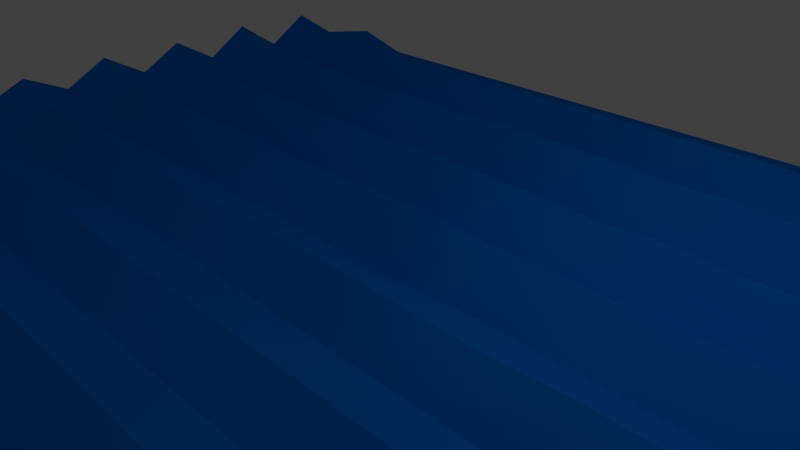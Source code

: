 # Source: CorrigatedMetal.blend  (saved by Blender 2.78.0; exported with 4.5.12 LTS)
import bpy
from mathutils import Matrix  # noqa: F401  (used for matrix-valued properties, if any)

bpy.ops.wm.read_factory_settings(use_empty=True)
scene = bpy.context.scene
scene.name = 'Scene'

# ---- collections
col_collection_1 = bpy.data.collections.new('Collection 1'); scene.collection.children.link(col_collection_1)

# ---- materials (node trees are filled in below, after node groups)
mat_material = bpy.data.materials.new('Material')
mat_material.alpha_threshold = 0.0
mat_material.use_transparent_shadow = False
mat_material.diffuse_color = (0.0, 0.1934, 0.8, 1.0)
mat_material.roughness = 0.5

# ---- material node trees

# ---- world
world_world = bpy.data.worlds.new('World'); scene.world = world_world
world_world.color = (0.05088, 0.05088, 0.05088)
world_world.use_sun_shadow = False
world_world.sun_shadow_jitter_overblur = 0.0
world_world.cycles.sampling_method = 'MANUAL'

# ---- cameras
cam_camera = bpy.data.cameras.new('Camera')
cam_camera.clip_end = 100.0
cam_camera.lens = 35.0
cam_camera.sensor_width = 32.0
cam_camera.sensor_height = 18.0
cam_camera.ortho_scale = 7.314
cam_camera.dof.focus_distance = 0.0
cam_camera.dof.aperture_fstop = 128.0

# ---- lights
light_lamp = bpy.data.lights.new('Lamp', 'POINT')
light_lamp.transmission_factor = 0.0
light_lamp.cutoff_distance = 30.0
light_lamp.energy = 100.0
light_lamp.shadow_buffer_clip_start = 1.001
light_lamp.shadow_soft_size = 0.1
light_lamp.shadow_maximum_resolution = 0.006
light_lamp.use_absolute_resolution = True

# ---- meshes
me_cube = bpy.data.meshes.new('Cube')
me_cube.from_pydata([(1.0, 1.0, -2.374), (1.0, -1.0, -2.374), (-1.0, -1.0, -2.374), (-1.0, 1.0, -2.374), (1.0, 1.0, -0.3742), (1.0, -1.0, -0.3742), (-1.0, -1.0, -0.3742), (-1.0, 1.0, -0.3742), (1.0, 0.8375, -3.747), (1.0, 0.7264, -7.793), (1.0, 0.6153, -3.747), (1.0, 0.5042, -7.91), (1.0, 0.3931, -3.747), (1.0, 0.282, -7.335), (1.0, 0.1709, -3.747), (1.0, 0.05975, -7.285), (1.0, -0.05136, -3.747), (1.0, -0.1625, -6.613), (1.0, -0.2736, -3.747), (1.0, -0.3847, -5.854), (1.0, -0.4958, -3.747), (1.0, -0.6069, -6.097), (1.0, -0.718, -3.747), (1.0, -0.8291, -5.834), (1.0, -0.9402, -3.747), (-1.0, -0.9402, -3.747), (-1.0, -0.8291, -5.834), (-1.0, -0.718, -3.747), (-1.0, -0.6069, -6.097), (-1.0, -0.4958, -3.747), (-1.0, -0.3847, -5.854), (-1.0, -0.2736, -3.747), (-1.0, -0.1625, -6.613), (-1.0, -0.05136, -3.747), (-1.0, 0.05975, -7.285), (-1.0, 0.1709, -3.747), (-1.0, 0.282, -7.335), (-1.0, 0.3931, -3.747), (-1.0, 0.5042, -7.91), (-1.0, 0.6153, -3.747), (-1.0, 0.7264, -7.793), (-1.0, 0.8375, -3.747), (1.0, 0.8375, -1.747), (1.0, 0.7264, -5.793), (1.0, 0.6153, -1.747), (1.0, 0.5042, -5.91), (1.0, 0.3931, -1.747), (1.0, 0.282, -5.335), (1.0, 0.1709, -1.747), (1.0, 0.05975, -5.285), (1.0, -0.05136, -1.747), (1.0, -0.1625, -4.613), (1.0, -0.2736, -1.747), (1.0, -0.3847, -3.854), (1.0, -0.4958, -1.747), (1.0, -0.6069, -4.097), (1.0, -0.718, -1.747), (1.0, -0.8291, -3.834), (1.0, -0.9402, -1.747), (-1.0, -0.9402, -1.747), (-1.0, -0.8291, -3.834), (-1.0, -0.718, -1.747), (-1.0, -0.6069, -4.097), (-1.0, -0.4958, -1.747), (-1.0, -0.3847, -3.854), (-1.0, -0.2736, -1.747), (-1.0, -0.1625, -4.613), (-1.0, -0.05136, -1.747), (-1.0, 0.05975, -5.285), (-1.0, 0.1709, -1.747), (-1.0, 0.282, -5.335), (-1.0, 0.3931, -1.747), (-1.0, 0.5042, -5.91), (-1.0, 0.6153, -1.747), (-1.0, 0.7264, -5.793), (-1.0, 0.8375, -1.747), (0.8857, 1.0, -0.02773), (0.7607, 1.0, -0.02773), (0.6357, 1.0, -0.02773), (0.5107, 1.0, -0.02773), (0.3857, 1.0, -0.02773), (0.2607, 1.0, -0.02773), (0.1357, 1.0, -0.02773), (0.01066, 1.0, -0.02773), (-0.1143, 1.0, -0.02773), (-0.2393, 1.0, -0.02773), (-0.3643, 1.0, -0.02773), (-0.4893, 1.0, -0.02773), (-0.6143, 1.0, -0.02773), (-0.7393, 1.0, -0.02773), (-0.8643, 1.0, -0.02773), (0.8857, -1.0, -0.02773), (0.7607, -1.0, -0.02773), (0.6357, -1.0, -0.02773), (0.5107, -1.0, -0.02773), (0.3857, -1.0, -0.02773), (0.2607, -1.0, -0.02773), (0.1357, -1.0, -0.02773), (0.01066, -1.0, -0.02773), (-0.1143, -1.0, -0.02773), (-0.2393, -1.0, -0.02773), (-0.3643, -1.0, -0.02773), (-0.4893, -1.0, -0.02773), (-0.6143, -1.0, -0.02773), (-0.7393, -1.0, -0.02773), (-0.8643, -1.0, -0.02773), (0.8857, 1.0, 1.972), (0.7607, 1.0, 1.972), (0.6357, 1.0, 1.972), (0.5107, 1.0, 1.972), (0.3857, 1.0, 1.972), (0.2607, 1.0, 1.972), (0.1357, 1.0, 1.972), (0.01066, 1.0, 1.972), (-0.1143, 1.0, 1.972), (-0.2393, 1.0, 1.972), (-0.3643, 1.0, 1.972), (-0.4893, 1.0, 1.972), (-0.6143, 1.0, 1.972), (-0.7393, 1.0, 1.972), (-0.8643, 1.0, 1.972), (0.8857, -1.0, 1.972), (0.7607, -1.0, 1.972), (0.6357, -1.0, 1.972), (0.5107, -1.0, 1.972), (0.3857, -1.0, 1.972), (0.2607, -1.0, 1.972), (0.1357, -1.0, 1.972), (0.01066, -1.0, 1.972), (-0.1143, -1.0, 1.972), (-0.2393, -1.0, 1.972), (-0.3643, -1.0, 1.972), (-0.4893, -1.0, 1.972), (-0.6143, -1.0, 1.972), (-0.7393, -1.0, 1.972), (-0.8643, -1.0, 1.972), (-0.8643, 0.8375, 0.5994), (-0.7393, 0.8375, 0.5994), (-0.6143, 0.8375, 0.5994), (-0.4893, 0.8375, 0.5994), (-0.3643, 0.8375, 0.5994), (-0.2393, 0.8375, 0.5994), (-0.1143, 0.8375, 0.5994), (0.01066, 0.8375, 0.5994), (0.1357, 0.8375, 0.5994), (0.2607, 0.8375, 0.5994), (0.3857, 0.8375, 0.5994), (0.5107, 0.8375, 0.5994), (0.6357, 0.8375, 0.5994), (0.7607, 0.8375, 0.5994), (0.8857, 0.8375, 0.5994), (-0.8643, 0.7264, -3.446), (-0.7393, 0.7264, -3.446), (-0.6143, 0.7264, -3.446), (-0.4893, 0.7264, -3.446), (-0.3643, 0.7264, -3.446), (-0.2393, 0.7264, -3.446), (-0.1143, 0.7264, -3.446), (0.01066, 0.7264, -3.446), (0.1357, 0.7264, -3.446), (0.2607, 0.7264, -3.446), (0.3857, 0.7264, -3.446), (0.5107, 0.7264, -3.446), (0.6357, 0.7264, -3.446), (0.7607, 0.7264, -3.446), (0.8857, 0.7264, -3.446), (-0.8643, 0.6153, 0.5994), (-0.7393, 0.6153, 0.5994), (-0.6143, 0.6153, 0.5994), (-0.4893, 0.6153, 0.5994), (-0.3643, 0.6153, 0.5994), (-0.2393, 0.6153, 0.5994), (-0.1143, 0.6153, 0.5994), (0.01066, 0.6153, 0.5994), (0.1357, 0.6153, 0.5994), (0.2607, 0.6153, 0.5994), (0.3857, 0.6153, 0.5994), (0.5107, 0.6153, 0.5994), (0.6357, 0.6153, 0.5994), (0.7607, 0.6153, 0.5994), (0.8857, 0.6153, 0.5994), (-0.8643, 0.5042, -3.563), (-0.7393, 0.5042, -3.563), (-0.6143, 0.5042, -3.594), (-0.4893, 0.5042, -3.67), (-0.3643, 0.5042, -3.563), (-0.2393, 0.5042, -3.774), (-0.1143, 0.5042, -3.564), (0.01066, 0.5042, -3.563), (0.1357, 0.5042, -3.578), (0.2607, 0.5042, -3.707), (0.3857, 0.5042, -3.563), (0.5107, 0.5042, -3.719), (0.6357, 0.5042, -3.57), (0.7607, 0.5042, -3.563), (0.8857, 0.5042, -3.563), (-0.8643, 0.3931, 0.5994), (-0.7393, 0.3931, 0.5994), (-0.6143, 0.3931, 0.5994), (-0.4893, 0.3931, 0.5994), (-0.3643, 0.3931, 0.5994), (-0.2393, 0.3931, 0.5994), (-0.1143, 0.3931, 0.5994), (0.01066, 0.3931, 0.5994), (0.1357, 0.3931, 0.5994), (0.2607, 0.3931, 0.5994), (0.3857, 0.3931, 0.5994), (0.5107, 0.3931, 0.5994), (0.6357, 0.3931, 0.5994), (0.7607, 0.3931, 0.5994), (0.8857, 0.3931, 0.5994), (-0.8643, 0.282, -2.988), (-0.7393, 0.282, -2.988), (-0.6143, 0.282, -2.988), (-0.4893, 0.282, -3.156), (-0.3643, 0.282, -3.058), (-0.2393, 0.282, -2.988), (-0.1143, 0.282, -3.372), (0.01066, 0.282, -3.339), (0.1357, 0.282, -3.029), (0.2607, 0.282, -2.988), (0.3857, 0.282, -3.219), (0.5107, 0.282, -3.188), (0.6357, 0.282, -2.988), (0.7607, 0.282, -2.988), (0.8857, 0.282, -2.988), (-0.8643, 0.1709, 0.5994), (-0.7393, 0.1709, 0.5994), (-0.6143, 0.1709, 0.5994), (-0.4893, 0.1709, 0.5994), (-0.3643, 0.1709, 0.5994), (-0.2393, 0.1709, 0.5994), (-0.1143, 0.1709, 0.5994), (0.01066, 0.1709, 0.5994), (0.1357, 0.1709, 0.5994), (0.2607, 0.1709, 0.5994), (0.3857, 0.1709, 0.5994), (0.5107, 0.1709, 0.5994), (0.6357, 0.1709, 0.5994), (0.7607, 0.1709, 0.5994), (0.8857, 0.1709, 0.5994), (-0.8643, 0.05975, -2.939), (-0.7393, 0.05975, -3.189), (-0.6143, 0.05975, -2.98), (-0.4892, 0.05975, -3.086), (-0.3643, 0.05975, -2.972), (-0.2393, 0.05975, -3.36), (-0.1143, 0.05975, -3.49), (0.01066, 0.05975, -2.939), (0.1357, 0.05975, -3.545), (0.2595, 0.05976, -3.484), (0.3857, 0.05975, -2.974), (0.5105, 0.05975, -3.107), (0.6357, 0.05975, -3.016), (0.7607, 0.05975, -3.11), (0.8857, 0.05975, -2.939), (-0.8643, -0.05136, 0.5994), (-0.7393, -0.05136, 0.5994), (-0.6143, -0.05136, 0.5994), (-0.4893, -0.05136, 0.5994), (-0.3643, -0.05136, 0.5994), (-0.2393, -0.05136, 0.5994), (-0.1143, -0.05136, 0.5994), (0.01066, -0.05136, 0.5994), (0.1357, -0.05136, 0.5994), (0.2607, -0.05136, 0.5994), (0.3857, -0.05136, 0.5994), (0.5107, -0.05136, 0.5994), (0.6357, -0.05136, 0.5994), (0.7607, -0.05136, 0.5994), (0.8857, -0.05136, 0.5994), (-0.8643, -0.1625, -2.267), (-0.7393, -0.1625, -2.267), (-0.6143, -0.1625, -2.268), (-0.4893, -0.1625, -2.432), (-0.3643, -0.1625, -2.267), (-0.2393, -0.1625, -2.27), (-0.1143, -0.1625, -2.267), (0.01066, -0.1625, -2.267), (0.1357, -0.1625, -2.267), (0.2607, -0.1625, -2.269), (0.3857, -0.1625, -2.267), (0.5107, -0.1625, -2.438), (0.6357, -0.1625, -2.267), (0.7607, -0.1625, -2.267), (0.8857, -0.1625, -2.267), (-0.8643, -0.2736, 0.5994), (-0.7393, -0.2736, 0.5994), (-0.6143, -0.2736, 0.5994), (-0.4893, -0.2736, 0.5994), (-0.3643, -0.2736, 0.5994), (-0.2393, -0.2736, 0.5994), (-0.1143, -0.2736, 0.5994), (0.01066, -0.2736, 0.5994), (0.1357, -0.2736, 0.5994), (0.2607, -0.2736, 0.5994), (0.3857, -0.2736, 0.5994), (0.5107, -0.2736, 0.5994), (0.6357, -0.2736, 0.5994), (0.7607, -0.2736, 0.5994), (0.8857, -0.2736, 0.5994), (-0.8643, -0.3847, -1.507), (-0.7393, -0.3847, -1.507), (-0.6143, -0.3847, -1.507), (-0.4893, -0.3847, -1.507), (-0.3643, -0.3847, -1.507), (-0.2393, -0.3847, -1.507), (-0.1143, -0.3847, -1.507), (0.01066, -0.3847, -1.507), (0.1357, -0.3847, -1.507), (0.2607, -0.3847, -1.507), (0.3857, -0.3847, -1.507), (0.5107, -0.3847, -1.507), (0.6357, -0.3847, -1.507), (0.7607, -0.3847, -1.507), (0.8857, -0.3847, -1.507), (-0.8643, -0.4958, 0.5994), (-0.7393, -0.4958, 0.5994), (-0.6143, -0.4958, 0.5994), (-0.4893, -0.4958, 0.5994), (-0.3643, -0.4958, 0.5994), (-0.2393, -0.4958, 0.5994), (-0.1143, -0.4958, 0.5994), (0.01066, -0.4958, 0.5994), (0.1357, -0.4958, 0.5994), (0.2607, -0.4958, 0.5994), (0.3857, -0.4958, 0.5994), (0.5107, -0.4958, 0.5994), (0.6357, -0.4958, 0.5994), (0.7607, -0.4958, 0.5994), (0.8857, -0.4958, 0.5994), (-0.8643, -0.6069, -1.75), (-0.7393, -0.6069, -1.75), (-0.6143, -0.6069, -1.75), (-0.4893, -0.6069, -1.75), (-0.3643, -0.6069, -1.75), (-0.2393, -0.6069, -1.75), (-0.1143, -0.6069, -1.75), (0.01066, -0.6069, -1.75), (0.1357, -0.6069, -1.75), (0.2607, -0.6069, -1.75), (0.3857, -0.6069, -1.75), (0.5107, -0.6069, -1.75), (0.6357, -0.6069, -1.75), (0.7607, -0.6069, -1.75), (0.8857, -0.6069, -1.75), (-0.8643, -0.718, 0.5994), (-0.7393, -0.718, 0.5994), (-0.6143, -0.718, 0.5994), (-0.4893, -0.718, 0.5994), (-0.3643, -0.718, 0.5994), (-0.2393, -0.718, 0.5994), (-0.1143, -0.718, 0.5994), (0.01066, -0.718, 0.5994), (0.1357, -0.718, 0.5994), (0.2607, -0.718, 0.5994), (0.3857, -0.718, 0.5994), (0.5107, -0.718, 0.5994), (0.6357, -0.718, 0.5994), (0.7607, -0.718, 0.5994), (0.8857, -0.718, 0.5994), (-0.8643, -0.8291, -1.487), (-0.7393, -0.8291, -1.487), (-0.6143, -0.8291, -1.487), (-0.4893, -0.8291, -1.487), (-0.3643, -0.8291, -1.487), (-0.2393, -0.8291, -1.487), (-0.1143, -0.8291, -1.487), (0.01066, -0.8291, -1.487), (0.1357, -0.8291, -1.487), (0.2607, -0.8291, -1.487), (0.3857, -0.8291, -1.487), (0.5107, -0.8291, -1.487), (0.6357, -0.8291, -1.487), (0.7607, -0.8291, -1.487), (0.8857, -0.8291, -1.487), (-0.8643, -0.9402, 0.5994), (-0.7393, -0.9402, 0.5994), (-0.6143, -0.9402, 0.5994), (-0.4893, -0.9402, 0.5994), (-0.3643, -0.9402, 0.5994), (-0.2393, -0.9402, 0.5994), (-0.1143, -0.9402, 0.5994), (0.01066, -0.9402, 0.5994), (0.1357, -0.9402, 0.5994), (0.2607, -0.9402, 0.5994), (0.3857, -0.9402, 0.5994), (0.5107, -0.9402, 0.5994), (0.6357, -0.9402, 0.5994), (0.7607, -0.9402, 0.5994), (0.8857, -0.9402, 0.5994), (0.8857, 0.8375, -1.401), (0.7607, 0.8375, -1.401), (0.6357, 0.8375, -1.401), (0.5107, 0.8375, -1.401), (0.3857, 0.8375, -1.401), (0.2607, 0.8375, -1.401), (0.1357, 0.8375, -1.401), (0.01066, 0.8375, -1.401), (-0.1143, 0.8375, -1.401), (-0.2393, 0.8375, -1.401), (-0.3643, 0.8375, -1.401), (-0.4893, 0.8375, -1.401), (-0.6143, 0.8375, -1.401), (-0.7393, 0.8375, -1.401), (-0.8643, 0.8375, -1.401), (0.8857, 0.7264, -5.446), (0.7607, 0.7264, -5.446), (0.6357, 0.7264, -5.446), (0.5107, 0.7264, -5.446), (0.3857, 0.7264, -5.446), (0.2607, 0.7264, -5.446), (0.1357, 0.7264, -5.446), (0.01066, 0.7264, -5.446), (-0.1143, 0.7264, -5.446), (-0.2393, 0.7264, -5.446), (-0.3643, 0.7264, -5.446), (-0.4893, 0.7264, -5.446), (-0.6143, 0.7264, -5.446), (-0.7393, 0.7264, -5.446), (-0.8643, 0.7264, -5.446), (0.8857, 0.6153, -1.401), (0.7607, 0.6153, -1.401), (0.6357, 0.6153, -1.401), (0.5107, 0.6153, -1.401), (0.3857, 0.6153, -1.401), (0.2607, 0.6153, -1.401), (0.1357, 0.6153, -1.401), (0.01066, 0.6153, -1.401), (-0.1143, 0.6153, -1.401), (-0.2393, 0.6153, -1.401), (-0.3643, 0.6153, -1.401), (-0.4893, 0.6153, -1.401), (-0.6143, 0.6153, -1.401), (-0.7393, 0.6153, -1.401), (-0.8643, 0.6153, -1.401), (0.8857, 0.5042, -5.563), (0.7607, 0.5042, -5.563), (0.6357, 0.5042, -5.562), (0.5107, 0.5042, -5.072), (0.3857, 0.5042, -5.519), (0.2607, 0.5042, -5.173), (0.1357, 0.5042, -5.561), (0.01066, 0.5042, -5.563), (-0.1143, 0.5042, -5.563), (-0.2393, 0.5042, -5.174), (-0.3643, 0.5042, -5.551), (-0.4893, 0.5042, -5.068), (-0.6143, 0.5042, -5.54), (-0.7393, 0.5042, -5.563), (-0.8643, 0.5042, -5.563), (0.8857, 0.3931, -1.401), (0.7607, 0.3931, -1.401), (0.6357, 0.3931, -1.401), (0.5107, 0.3931, -1.401), (0.3857, 0.3931, -1.401), (0.2607, 0.3931, -1.048), (0.1357, 0.3931, -1.34), (0.01066, 0.3931, -1.401), (-0.1143, 0.3931, -1.385), (-0.2423, 0.3931, -0.8592), (-0.3644, 0.3931, -1.398), (-0.4893, 0.3931, -1.401), (-0.6143, 0.3931, -1.401), (-0.7393, 0.3931, -1.401), (-0.8643, 0.3931, -1.401), (0.8857, 0.282, -4.988), (0.7607, 0.282, -4.988), (0.6356, 0.282, -4.927), (0.5106, 0.282, -4.533), (0.3857, 0.282, -4.988), (0.2607, 0.282, -4.49), (0.1357, 0.282, -4.883), (0.01066, 0.282, -4.988), (-0.1143, 0.282, -4.954), (-0.2393, 0.282, -4.481), (-0.3643, 0.282, -4.978), (-0.4892, 0.282, -4.595), (-0.6143, 0.282, -4.819), (-0.7393, 0.282, -4.988), (-0.8643, 0.282, -4.988), (0.8857, 0.1709, -1.401), (0.7607, 0.1709, -1.401), (0.6357, 0.1709, -1.347), (0.511, 0.1708, -1.109), (0.3836, 0.1708, -0.8777), (0.2607, 0.1709, -0.968), (0.1357, 0.1709, -1.062), (0.01066, 0.1709, -1.401), (-0.1143, 0.1709, -1.155), (-0.2393, 0.1709, -1.025), (-0.3622, 0.1709, -0.9694), (-0.4888, 0.1709, -1.202), (-0.6144, 0.1709, -1.313), (-0.7393, 0.1709, -1.401), (-0.8643, 0.1709, -1.401), (0.8857, 0.05975, -4.939), (0.7607, 0.05975, -4.939), (0.6357, 0.05975, -4.939), (0.5107, 0.05975, -4.59), (0.3857, 0.05975, -4.887), (0.2607, 0.05975, -4.454), (0.1357, 0.05975, -4.915), (0.01066, 0.05975, -4.939), (-0.1143, 0.05975, -4.917), (-0.2393, 0.05975, -4.495), (-0.3643, 0.05975, -4.784), (-0.4893, 0.05975, -4.621), (-0.6143, 0.05975, -4.937), (-0.7393, 0.05975, -4.939), (-0.8643, 0.05975, -4.939), (0.8857, -0.05136, -1.401), (0.7607, -0.05136, -1.401), (0.6357, -0.05136, -1.401), (0.5107, -0.05136, -1.401), (0.3857, -0.05136, -1.401), (0.2607, -0.05136, -1.401), (0.01066, -0.0514, -0.8181), (-0.1143, -0.05137, -1.139), (-0.2393, -0.05136, -1.401), (-0.3643, -0.05136, -1.401), (-0.4893, -0.05136, -1.401), (-0.6143, -0.05136, -1.401), (-0.7393, -0.05136, -1.401), (-0.8643, -0.05136, -1.401), (0.8857, -0.1625, -4.267), (0.7607, -0.1625, -4.267), (0.6357, -0.1625, -4.267), (0.5107, -0.1625, -4.267), (0.3857, -0.1625, -3.921), (0.2607, -0.1625, -3.871), (0.1357, -0.1625, -4.199), (0.01074, -0.1625, -4.079), (-0.1143, -0.1625, -4.256), (-0.2393, -0.1625, -3.833), (-0.3643, -0.1625, -3.822), (-0.4893, -0.1625, -4.267), (-0.6143, -0.1625, -4.267), (-0.7393, -0.1625, -4.267), (-0.8643, -0.1625, -4.267), (0.8857, -0.2736, -1.401), (0.7607, -0.2736, -1.401), (0.6357, -0.2736, -1.401), (0.5107, -0.2736, -1.401), (0.3857, -0.2736, -1.401), (0.2607, -0.2736, -1.401), (0.1357, -0.2736, -1.401), (0.01066, -0.2736, -1.401), (-0.1143, -0.2736, -1.401), (-0.2393, -0.2736, -1.401), (-0.3643, -0.2736, -1.401), (-0.4893, -0.2736, -1.401), (-0.6143, -0.2736, -1.401), (-0.7393, -0.2736, -1.401), (-0.8643, -0.2736, -1.401), (0.8857, -0.3847, -3.507), (0.7607, -0.3847, -3.507), (0.6357, -0.3847, -3.507), (0.5107, -0.3847, -3.507), (0.3857, -0.3847, -3.507), (0.2607, -0.3847, -3.507), (0.1357, -0.3847, -3.507), (0.01066, -0.3847, -3.507), (-0.1143, -0.3847, -3.507), (-0.2393, -0.3847, -3.507), (-0.3643, -0.3847, -3.507), (-0.4893, -0.3847, -3.507), (-0.6143, -0.3847, -3.507), (-0.7393, -0.3847, -3.507), (-0.8643, -0.3847, -3.507), (0.8857, -0.4958, -1.401), (0.7607, -0.4958, -1.401), (0.6357, -0.4958, -1.401), (0.5107, -0.4958, -1.401), (0.3857, -0.4958, -1.401), (0.2607, -0.4958, -1.401), (0.1357, -0.4958, -1.401), (0.01066, -0.4958, -1.401), (-0.1143, -0.4958, -1.401), (-0.2393, -0.4958, -1.401), (-0.3643, -0.4958, -1.401), (-0.4893, -0.4958, -1.401), (-0.6143, -0.4958, -1.401), (-0.7393, -0.4958, -1.401), (-0.8643, -0.4958, -1.401), (0.8857, -0.6069, -3.75), (0.7607, -0.6069, -3.75), (0.6357, -0.6069, -3.75), (0.5107, -0.6069, -3.75), (0.3857, -0.6069, -3.75), (0.2607, -0.6069, -3.75), (0.1357, -0.6069, -3.75), (0.01066, -0.6069, -3.75), (-0.1143, -0.6069, -3.75), (-0.2393, -0.6069, -3.75), (-0.3643, -0.6069, -3.75), (-0.4893, -0.6069, -3.75), (-0.6143, -0.6069, -3.75), (-0.7393, -0.6069, -3.75), (-0.8643, -0.6069, -3.75), (0.8857, -0.718, -1.401), (0.7607, -0.718, -1.401), (0.6357, -0.718, -1.401), (0.5107, -0.718, -1.401), (0.3857, -0.718, -1.401), (0.2607, -0.718, -1.401), (0.1357, -0.718, -1.401), (0.01066, -0.718, -1.401), (-0.1143, -0.718, -1.401), (-0.2393, -0.718, -1.401), (-0.3643, -0.718, -1.401), (-0.4893, -0.718, -1.401), (-0.6143, -0.718, -1.401), (-0.7393, -0.718, -1.401), (-0.8643, -0.718, -1.401), (0.8857, -0.8291, -3.487), (0.7607, -0.8291, -3.487), (0.6357, -0.8291, -3.487), (0.5107, -0.8291, -3.487), (0.3857, -0.8291, -3.487), (0.2607, -0.8291, -3.487), (0.1357, -0.8291, -3.487), (0.01066, -0.8291, -3.487), (-0.1143, -0.8291, -3.487), (-0.2393, -0.8291, -3.487), (-0.3643, -0.8291, -3.487), (-0.4893, -0.8291, -3.487), (-0.6143, -0.8291, -3.487), (-0.7393, -0.8291, -3.487), (-0.8643, -0.8291, -3.487), (0.8857, -0.9402, -1.401), (0.7607, -0.9402, -1.401), (0.6357, -0.9402, -1.401), (0.5107, -0.9402, -1.401), (0.3857, -0.9402, -1.401), (0.2607, -0.9402, -1.401), (0.1357, -0.9402, -1.401), (0.01066, -0.9402, -1.401), (-0.1143, -0.9402, -1.401), (-0.2393, -0.9402, -1.401), (-0.3643, -0.9402, -1.401), (-0.4893, -0.9402, -1.401), (-0.6143, -0.9402, -1.401), (-0.7393, -0.9402, -1.401), (-0.8643, -0.9402, -1.401), (1.0, -0.2736, -3.747), (-1.0, -0.2736, -3.747), (1.0, -0.2736, -1.747), (-1.0, -0.2736, -1.747), (-0.8643, -0.2736, 0.5994), (-0.7393, -0.2736, 0.5994), (-0.6143, -0.2736, 0.5994), (-0.4893, -0.2736, 0.5994), (-0.3643, -0.2736, 0.5994), (-0.2393, -0.2736, 0.5994), (-0.1143, -0.2736, 0.5994), (0.01066, -0.2736, 0.5994), (0.1357, -0.2736, 0.5994), (0.2607, -0.2736, 0.5994), (0.3857, -0.2736, 0.5994), (0.5107, -0.2736, 0.5994), (0.6357, -0.2736, 0.5994), (0.7607, -0.2736, 0.5994), (0.8857, -0.2736, 0.5994), (0.8857, -0.2736, -1.401), (0.7607, -0.2736, -1.401), (0.6357, -0.2736, -1.401), (0.5107, -0.2736, -1.401), (0.3857, -0.2736, -1.401), (0.2607, -0.2736, -1.401), (0.1357, -0.2736, -1.401), (0.01066, -0.2736, -1.401), (-0.1143, -0.2736, -1.401), (-0.2393, -0.2736, -1.401), (-0.3643, -0.2736, -1.401), (-0.4893, -0.2736, -1.401), (-0.6143, -0.2736, -1.401), (-0.7393, -0.2736, -1.401), (-0.8643, -0.2736, -1.401), (-1.0, -0.2736, -1.747), (-1.0, -0.2736, -3.747), (1.0, -0.2736, -1.747), (1.0, -0.2736, -3.747), (0.8857, -0.2736, 0.5994), (-0.8643, -0.2736, -1.401), (-0.8643, -0.2736, 0.5994), (-0.7393, -0.2736, 0.5994), (-0.6143, -0.2736, 0.5994), (-0.4893, -0.2736, 0.5994), (-0.3643, -0.2736, 0.5994), (-0.2393, -0.2736, 0.5994), (-0.1143, -0.2736, 0.5994), (0.01066, -0.2736, 0.5994), (0.1357, -0.2736, 0.5994), (0.2607, -0.2736, 0.5994), (0.3857, -0.2736, 0.5994), (0.5107, -0.2736, 0.5994), (0.6357, -0.2736, 0.5994), (0.7607, -0.2736, 0.5994), (0.8857, -0.2736, -1.401), (0.7607, -0.2736, -1.401), (0.6357, -0.2736, -1.401), (0.5107, -0.2736, -1.401), (0.3857, -0.2736, -1.401), (0.2607, -0.2736, -1.401), (0.1357, -0.2736, -1.401), (0.01066, -0.2736, -1.401), (-0.1143, -0.2736, -1.401), (-0.2393, -0.2736, -1.401), (-0.3643, -0.2736, -1.401), (-0.4893, -0.2736, -1.401), (-0.6143, -0.2736, -1.401), (-0.7393, -0.2736, -1.401), (-0.01227, 0.282, -3.336), (-0.01218, 0.282, -4.988), (0.1572, -0.05137, -1.16)], [], [(644, 105, 2, 25), (376, 59, 6, 135), (24, 58, 5, 1), (105, 135, 6, 2), (41, 75, 7, 3), (120, 90, 3, 7), (2, 6, 59, 25), (25, 59, 60, 26), (26, 60, 61, 27), (27, 61, 62, 28), (28, 62, 63, 29), (29, 63, 64, 30), (30, 64, 65, 31), (31, 65, 66, 32), (32, 66, 67, 33), (33, 67, 68, 34), (34, 68, 69, 35), (35, 69, 70, 36), (36, 70, 71, 37), (37, 71, 72, 38), (38, 72, 73, 39), (39, 73, 74, 40), (40, 74, 75, 41), (0, 4, 42, 8), (8, 42, 43, 9), (9, 43, 44, 10), (10, 44, 45, 11), (11, 45, 46, 12), (12, 46, 47, 13), (13, 47, 48, 14), (14, 48, 49, 15), (15, 49, 50, 16), (16, 50, 51, 17), (17, 51, 52, 18), (18, 52, 53, 19), (19, 53, 54, 20), (20, 54, 55, 21), (21, 55, 56, 22), (22, 56, 57, 23), (23, 57, 58, 24), (120, 7, 75, 136), (136, 75, 74, 151), (151, 74, 73, 166), (166, 73, 72, 181), (181, 72, 71, 196), (196, 71, 70, 211), (211, 70, 69, 226), (226, 69, 68, 241), (241, 68, 67, 256), (256, 67, 66, 271), (271, 66, 65, 286), (286, 65, 64, 301), (301, 64, 63, 316), (316, 63, 62, 331), (331, 62, 61, 346), (346, 61, 60, 361), (361, 60, 59, 376), (90, 405, 41, 3), (405, 420, 40, 41), (420, 435, 39, 40), (435, 450, 38, 39), (450, 465, 37, 38), (465, 480, 36, 37), (480, 495, 35, 36), (495, 510, 34, 35), (510, 524, 33, 34), (524, 539, 32, 33), (539, 554, 31, 32), (554, 569, 30, 31), (569, 584, 29, 30), (584, 599, 28, 29), (599, 614, 27, 28), (614, 629, 26, 27), (629, 644, 25, 26), (23, 24, 630, 615), (615, 630, 631, 616), (616, 631, 632, 617), (617, 632, 633, 618), (618, 633, 634, 619), (619, 634, 635, 620), (620, 635, 636, 621), (621, 636, 637, 622), (622, 637, 638, 623), (623, 638, 639, 624), (624, 639, 640, 625), (625, 640, 641, 626), (626, 641, 642, 627), (627, 642, 643, 628), (628, 643, 644, 629), (22, 23, 615, 600), (600, 615, 616, 601), (601, 616, 617, 602), (602, 617, 618, 603), (603, 618, 619, 604), (604, 619, 620, 605), (605, 620, 621, 606), (606, 621, 622, 607), (607, 622, 623, 608), (608, 623, 624, 609), (609, 624, 625, 610), (610, 625, 626, 611), (611, 626, 627, 612), (612, 627, 628, 613), (613, 628, 629, 614), (21, 22, 600, 585), (585, 600, 601, 586), (586, 601, 602, 587), (587, 602, 603, 588), (588, 603, 604, 589), (589, 604, 605, 590), (590, 605, 606, 591), (591, 606, 607, 592), (592, 607, 608, 593), (593, 608, 609, 594), (594, 609, 610, 595), (595, 610, 611, 596), (596, 611, 612, 597), (597, 612, 613, 598), (598, 613, 614, 599), (20, 21, 585, 570), (570, 585, 586, 571), (571, 586, 587, 572), (572, 587, 588, 573), (573, 588, 589, 574), (574, 589, 590, 575), (575, 590, 591, 576), (576, 591, 592, 577), (577, 592, 593, 578), (578, 593, 594, 579), (579, 594, 595, 580), (580, 595, 596, 581), (581, 596, 597, 582), (582, 597, 598, 583), (583, 598, 599, 584), (19, 20, 570, 555), (555, 570, 571, 556), (556, 571, 572, 557), (557, 572, 573, 558), (558, 573, 574, 559), (559, 574, 575, 560), (560, 575, 576, 561), (561, 576, 577, 562), (562, 577, 578, 563), (563, 578, 579, 564), (564, 579, 580, 565), (565, 580, 581, 566), (566, 581, 582, 567), (567, 582, 583, 568), (568, 583, 584, 569), (18, 19, 555, 540), (540, 555, 556, 541), (541, 556, 557, 542), (542, 557, 558, 543), (543, 558, 559, 544), (544, 559, 560, 545), (545, 560, 561, 546), (546, 561, 562, 547), (547, 562, 563, 548), (548, 563, 564, 549), (549, 564, 565, 550), (550, 565, 566, 551), (551, 566, 567, 552), (552, 567, 568, 553), (553, 568, 569, 554), (17, 18, 540, 525), (525, 540, 541, 526), (526, 541, 542, 527), (527, 542, 543, 528), (528, 543, 544, 529), (529, 544, 545, 530), (530, 545, 546, 531), (531, 546, 547, 532), (532, 547, 548, 533), (533, 548, 549, 534), (534, 549, 550, 535), (535, 550, 551, 536), (536, 551, 552, 537), (537, 552, 553, 538), (538, 553, 554, 539), (16, 17, 525, 511), (511, 525, 526, 512), (512, 526, 527, 513), (513, 527, 528, 514), (514, 528, 529, 515), (515, 529, 530, 516), (517, 532, 533, 518), (518, 533, 534, 519), (519, 534, 535, 520), (520, 535, 536, 521), (521, 536, 537, 522), (522, 537, 538, 523), (523, 538, 539, 524), (15, 16, 511, 496), (496, 511, 512, 497), (497, 512, 513, 498), (498, 513, 514, 499), (499, 514, 515, 500), (500, 515, 516, 501), (503, 517, 518, 504), (504, 518, 519, 505), (505, 519, 520, 506), (506, 520, 521, 507), (507, 521, 522, 508), (508, 522, 523, 509), (509, 523, 524, 510), (14, 15, 496, 481), (481, 496, 497, 482), (482, 497, 498, 483), (483, 498, 499, 484), (484, 499, 500, 485), (485, 500, 501, 486), (486, 501, 502, 487), (487, 502, 503, 488), (488, 503, 504, 489), (489, 504, 505, 490), (490, 505, 506, 491), (491, 506, 507, 492), (492, 507, 508, 493), (493, 508, 509, 494), (494, 509, 510, 495), (13, 14, 481, 466), (466, 481, 482, 467), (467, 482, 483, 468), (468, 483, 484, 469), (469, 484, 485, 470), (470, 485, 486, 471), (471, 486, 487, 472), (472, 487, 488, 473), (473, 488, 489, 474, 714), (474, 489, 490, 475), (475, 490, 491, 476), (476, 491, 492, 477), (477, 492, 493, 478), (478, 493, 494, 479), (479, 494, 495, 480), (12, 13, 466, 451), (451, 466, 467, 452), (452, 467, 468, 453), (453, 468, 469, 454), (454, 469, 470, 455), (455, 470, 471, 456), (456, 471, 472, 457), (457, 472, 473, 458), (458, 473, 714, 474, 459), (459, 474, 475, 460), (460, 475, 476, 461), (461, 476, 477, 462), (462, 477, 478, 463), (463, 478, 479, 464), (464, 479, 480, 465), (11, 12, 451, 436), (436, 451, 452, 437), (437, 452, 453, 438), (438, 453, 454, 439), (439, 454, 455, 440), (440, 455, 456, 441), (441, 456, 457, 442), (442, 457, 458, 443), (443, 458, 459, 444), (444, 459, 460, 445), (445, 460, 461, 446), (446, 461, 462, 447), (447, 462, 463, 448), (448, 463, 464, 449), (449, 464, 465, 450), (10, 11, 436, 421), (421, 436, 437, 422), (422, 437, 438, 423), (423, 438, 439, 424), (424, 439, 440, 425), (425, 440, 441, 426), (426, 441, 442, 427), (427, 442, 443, 428), (428, 443, 444, 429), (429, 444, 445, 430), (430, 445, 446, 431), (431, 446, 447, 432), (432, 447, 448, 433), (433, 448, 449, 434), (434, 449, 450, 435), (9, 10, 421, 406), (406, 421, 422, 407), (407, 422, 423, 408), (408, 423, 424, 409), (409, 424, 425, 410), (410, 425, 426, 411), (411, 426, 427, 412), (412, 427, 428, 413), (413, 428, 429, 414), (414, 429, 430, 415), (415, 430, 431, 416), (416, 431, 432, 417), (417, 432, 433, 418), (418, 433, 434, 419), (419, 434, 435, 420), (8, 9, 406, 391), (391, 406, 407, 392), (392, 407, 408, 393), (393, 408, 409, 394), (394, 409, 410, 395), (395, 410, 411, 396), (396, 411, 412, 397), (397, 412, 413, 398), (398, 413, 414, 399), (399, 414, 415, 400), (400, 415, 416, 401), (401, 416, 417, 402), (402, 417, 418, 403), (403, 418, 419, 404), (404, 419, 420, 405), (0, 8, 391, 76), (76, 391, 392, 77), (77, 392, 393, 78), (78, 393, 394, 79), (79, 394, 395, 80), (80, 395, 396, 81), (81, 396, 397, 82), (82, 397, 398, 83), (83, 398, 399, 84), (84, 399, 400, 85), (85, 400, 401, 86), (86, 401, 402, 87), (87, 402, 403, 88), (88, 403, 404, 89), (89, 404, 405, 90), (57, 375, 390, 58), (375, 374, 389, 390), (374, 373, 388, 389), (373, 372, 387, 388), (372, 371, 386, 387), (371, 370, 385, 386), (370, 369, 384, 385), (369, 368, 383, 384), (368, 367, 382, 383), (367, 366, 381, 382), (366, 365, 380, 381), (365, 364, 379, 380), (364, 363, 378, 379), (363, 362, 377, 378), (362, 361, 376, 377), (56, 360, 375, 57), (360, 359, 374, 375), (359, 358, 373, 374), (358, 357, 372, 373), (357, 356, 371, 372), (356, 355, 370, 371), (355, 354, 369, 370), (354, 353, 368, 369), (353, 352, 367, 368), (352, 351, 366, 367), (351, 350, 365, 366), (350, 349, 364, 365), (349, 348, 363, 364), (348, 347, 362, 363), (347, 346, 361, 362), (55, 345, 360, 56), (345, 344, 359, 360), (344, 343, 358, 359), (343, 342, 357, 358), (342, 341, 356, 357), (341, 340, 355, 356), (340, 339, 354, 355), (339, 338, 353, 354), (338, 337, 352, 353), (337, 336, 351, 352), (336, 335, 350, 351), (335, 334, 349, 350), (334, 333, 348, 349), (333, 332, 347, 348), (332, 331, 346, 347), (54, 330, 345, 55), (330, 329, 344, 345), (329, 328, 343, 344), (328, 327, 342, 343), (327, 326, 341, 342), (326, 325, 340, 341), (325, 324, 339, 340), (324, 323, 338, 339), (323, 322, 337, 338), (322, 321, 336, 337), (321, 320, 335, 336), (320, 319, 334, 335), (319, 318, 333, 334), (318, 317, 332, 333), (317, 316, 331, 332), (53, 315, 330, 54), (315, 314, 329, 330), (314, 313, 328, 329), (313, 312, 327, 328), (312, 311, 326, 327), (311, 310, 325, 326), (310, 309, 324, 325), (309, 308, 323, 324), (308, 307, 322, 323), (307, 306, 321, 322), (306, 305, 320, 321), (305, 304, 319, 320), (304, 303, 318, 319), (303, 302, 317, 318), (302, 301, 316, 317), (52, 300, 315, 53), (300, 299, 314, 315), (299, 298, 313, 314), (298, 297, 312, 313), (297, 296, 311, 312), (296, 295, 310, 311), (295, 294, 309, 310), (294, 293, 308, 309), (293, 292, 307, 308), (292, 291, 306, 307), (291, 290, 305, 306), (290, 289, 304, 305), (289, 288, 303, 304), (288, 287, 302, 303), (287, 286, 301, 302), (51, 285, 300, 52), (285, 284, 299, 300), (284, 283, 298, 299), (283, 282, 297, 298), (282, 281, 296, 297), (281, 280, 295, 296), (280, 279, 294, 295), (279, 278, 293, 294), (278, 277, 292, 293), (277, 276, 291, 292), (276, 275, 290, 291), (275, 274, 289, 290), (274, 273, 288, 289), (273, 272, 287, 288), (272, 271, 286, 287), (50, 270, 285, 51), (270, 269, 284, 285), (269, 268, 283, 284), (268, 267, 282, 283), (267, 266, 281, 282), (266, 265, 280, 281), (265, 264, 279, 280), (264, 263, 278, 279), (263, 262, 277, 278), (262, 261, 276, 277), (261, 260, 275, 276), (260, 259, 274, 275), (259, 258, 273, 274), (258, 257, 272, 273), (257, 256, 271, 272), (49, 255, 270, 50), (255, 254, 269, 270), (254, 253, 268, 269), (253, 252, 267, 268), (252, 251, 266, 267), (251, 250, 265, 266), (250, 249, 264, 265), (249, 248, 263, 264), (248, 247, 262, 263), (247, 246, 261, 262), (246, 245, 260, 261), (245, 244, 259, 260), (244, 243, 258, 259), (243, 242, 257, 258), (242, 241, 256, 257), (48, 240, 255, 49), (240, 239, 254, 255), (239, 238, 253, 254), (238, 237, 252, 253), (237, 236, 251, 252), (236, 235, 250, 251), (235, 234, 249, 250), (234, 233, 248, 249), (233, 232, 247, 248), (232, 231, 246, 247), (231, 230, 245, 246), (230, 229, 244, 245), (229, 228, 243, 244), (228, 227, 242, 243), (227, 226, 241, 242), (47, 225, 240, 48), (225, 224, 239, 240), (224, 223, 238, 239), (223, 222, 237, 238), (222, 221, 236, 237), (221, 220, 235, 236), (220, 219, 234, 235), (219, 218, 233, 234), (218, 713, 217, 232, 233), (217, 216, 231, 232), (216, 215, 230, 231), (215, 214, 229, 230), (214, 213, 228, 229), (213, 212, 227, 228), (212, 211, 226, 227), (46, 210, 225, 47), (210, 209, 224, 225), (209, 208, 223, 224), (208, 207, 222, 223), (207, 206, 221, 222), (206, 205, 220, 221), (205, 204, 219, 220), (204, 203, 218, 219), (203, 202, 217, 713, 218), (202, 201, 216, 217), (201, 200, 215, 216), (200, 199, 214, 215), (199, 198, 213, 214), (198, 197, 212, 213), (197, 196, 211, 212), (45, 195, 210, 46), (195, 194, 209, 210), (194, 193, 208, 209), (193, 192, 207, 208), (192, 191, 206, 207), (191, 190, 205, 206), (190, 189, 204, 205), (189, 188, 203, 204), (188, 187, 202, 203), (187, 186, 201, 202), (186, 185, 200, 201), (185, 184, 199, 200), (184, 183, 198, 199), (183, 182, 197, 198), (182, 181, 196, 197), (44, 180, 195, 45), (180, 179, 194, 195), (179, 178, 193, 194), (178, 177, 192, 193), (177, 176, 191, 192), (176, 175, 190, 191), (175, 174, 189, 190), (174, 173, 188, 189), (173, 172, 187, 188), (172, 171, 186, 187), (171, 170, 185, 186), (170, 169, 184, 185), (169, 168, 183, 184), (168, 167, 182, 183), (167, 166, 181, 182), (43, 165, 180, 44), (165, 164, 179, 180), (164, 163, 178, 179), (163, 162, 177, 178), (162, 161, 176, 177), (161, 160, 175, 176), (160, 159, 174, 175), (159, 158, 173, 174), (158, 157, 172, 173), (157, 156, 171, 172), (156, 155, 170, 171), (155, 154, 169, 170), (154, 153, 168, 169), (153, 152, 167, 168), (152, 151, 166, 167), (42, 150, 165, 43), (150, 149, 164, 165), (149, 148, 163, 164), (148, 147, 162, 163), (147, 146, 161, 162), (146, 145, 160, 161), (145, 144, 159, 160), (144, 143, 158, 159), (143, 142, 157, 158), (142, 141, 156, 157), (141, 140, 155, 156), (140, 139, 154, 155), (139, 138, 153, 154), (138, 137, 152, 153), (137, 136, 151, 152), (4, 106, 150, 42), (106, 107, 149, 150), (107, 108, 148, 149), (108, 109, 147, 148), (109, 110, 146, 147), (110, 111, 145, 146), (111, 112, 144, 145), (112, 113, 143, 144), (113, 114, 142, 143), (114, 115, 141, 142), (115, 116, 140, 141), (116, 117, 139, 140), (117, 118, 138, 139), (118, 119, 137, 138), (119, 120, 136, 137), (4, 0, 76, 106), (106, 76, 77, 107), (107, 77, 78, 108), (108, 78, 79, 109), (109, 79, 80, 110), (110, 80, 81, 111), (111, 81, 82, 112), (112, 82, 83, 113), (113, 83, 84, 114), (114, 84, 85, 115), (115, 85, 86, 116), (116, 86, 87, 117), (117, 87, 88, 118), (118, 88, 89, 119), (119, 89, 90, 120), (1, 5, 121, 91), (91, 121, 122, 92), (92, 122, 123, 93), (93, 123, 124, 94), (94, 124, 125, 95), (95, 125, 126, 96), (96, 126, 127, 97), (97, 127, 128, 98), (98, 128, 129, 99), (99, 129, 130, 100), (100, 130, 131, 101), (101, 131, 132, 102), (102, 132, 133, 103), (103, 133, 134, 104), (104, 134, 135, 105), (58, 390, 121, 5), (390, 389, 122, 121), (389, 388, 123, 122), (388, 387, 124, 123), (387, 386, 125, 124), (386, 385, 126, 125), (385, 384, 127, 126), (384, 383, 128, 127), (383, 382, 129, 128), (382, 381, 130, 129), (381, 380, 131, 130), (380, 379, 132, 131), (379, 378, 133, 132), (378, 377, 134, 133), (377, 376, 135, 134), (24, 1, 91, 630), (630, 91, 92, 631), (631, 92, 93, 632), (632, 93, 94, 633), (633, 94, 95, 634), (634, 95, 96, 635), (635, 96, 97, 636), (636, 97, 98, 637), (637, 98, 99, 638), (638, 99, 100, 639), (639, 100, 101, 640), (640, 101, 102, 641), (641, 102, 103, 642), (642, 103, 104, 643), (643, 104, 105, 644), (710, 709, 674, 675), (697, 696, 660, 661), (711, 710, 675, 676), (698, 697, 661, 662), (712, 711, 676, 677), (679, 685, 649, 648), (699, 682, 645, 664), (683, 698, 662, 663), (684, 712, 677, 678), (686, 685, 649, 650), (700, 699, 664, 665), (687, 686, 650, 651), (701, 700, 665, 666), (688, 687, 651, 652), (702, 701, 666, 667), (681, 682, 645, 647), (689, 688, 652, 653), (703, 702, 667, 668), (690, 689, 653, 654), (704, 703, 668, 669), (691, 690, 654, 655), (705, 704, 669, 670), (692, 691, 655, 656), (681, 683, 663, 647), (706, 705, 670, 671), (693, 692, 656, 657), (707, 706, 671, 672), (694, 693, 657, 658), (708, 707, 672, 673), (679, 680, 646, 648), (695, 694, 658, 659), (709, 708, 673, 674), (684, 680, 646, 678), (696, 695, 659, 660), (646, 678, 677, 676, 675, 674, 673, 672, 671, 670, 669, 668, 667, 666, 665, 664, 645, 647, 663, 662, 661, 660, 659, 658, 657, 656, 655, 654, 653, 652, 651, 650, 649, 648), (65, 286, 685, 679), (65, 31, 680, 679), (52, 18, 682, 681), (52, 300, 683, 681), (300, 299, 698, 683), (554, 553, 712, 684), (554, 31, 680, 684), (287, 286, 685, 686), (288, 287, 686, 687), (289, 288, 687, 688), (290, 289, 688, 689), (291, 290, 689, 690), (292, 291, 690, 691), (293, 292, 691, 692), (294, 293, 692, 693), (295, 294, 693, 694), (296, 295, 694, 695), (297, 296, 695, 696), (298, 297, 696, 697), (299, 298, 697, 698), (540, 18, 682, 699), (541, 540, 699, 700), (542, 541, 700, 701), (543, 542, 701, 702), (544, 543, 702, 703), (545, 544, 703, 704), (546, 545, 704, 705), (547, 546, 705, 706), (548, 547, 706, 707), (549, 548, 707, 708), (550, 549, 708, 709), (551, 550, 709, 710), (552, 551, 710, 711), (553, 552, 711, 712), (502, 715, 517, 503), (530, 531, 715, 516), (715, 502, 501, 516), (715, 531, 532, 517)])
me_cube.polygons.foreach_set('material_index', [1, 1, 1, 1, 1, 1, 1, 1, 1, 1, 1, 1, 1, 1, 1, 1, 1, 1, 1, 1, 1, 1, 1, 1, 1, 1, 1, 1, 1, 1, 1, 1, 1, 1, 1, 1, 1, 1, 1, 1, 1, 1, 1, 1, 1, 1, 1, 1, 1, 1, 1, 1, 1, 1, 1, 1, 1, 1, 1, 1, 1, 1, 1, 1, 1, 1, 1, 1, 1, 1, 1, 1, 1, 1, 1, 1, 1, 1, 1, 1, 1, 1, 1, 1, 1, 1, 1, 1, 1, 1, 1, 1, 1, 1, 1, 1, 1, 1, 1, 1, 1, 1, 1, 1, 1, 1, 1, 1, 1, 1, 1, 1, 1, 1, 1, 1, 1, 1, 1, 1, 1, 1, 1, 1, 1, 1, 1, 1, 1, 1, 1, 1, 1, 1, 1, 1, 1, 1, 1, 1, 1, 1, 1, 1, 1, 1, 1, 1, 1, 1, 1, 1, 1, 1, 1, 1, 1, 1, 1, 1, 1, 1, 1, 1, 1, 1, 1, 1, 1, 1, 1, 1, 1, 1, 1, 1, 1, 1, 1, 1, 1, 1, 1, 1, 1, 1, 1, 1, 1, 1, 1, 1, 1, 1, 1, 1, 1, 1, 1, 1, 1, 1, 1, 1, 1, 1, 1, 1, 1, 1, 1, 1, 1, 1, 1, 1, 1, 1, 1, 1, 1, 1, 1, 1, 1, 1, 1, 1, 1, 1, 1, 1, 1, 1, 1, 1, 1, 1, 1, 1, 1, 1, 1, 1, 1, 1, 1, 1, 1, 1, 1, 1, 1, 1, 1, 1, 1, 1, 1, 1, 1, 1, 1, 1, 1, 1, 1, 1, 1, 1, 1, 1, 1, 1, 1, 1, 1, 1, 1, 1, 1, 1, 1, 1, 1, 1, 1, 1, 1, 1, 1, 1, 1, 1, 1, 1, 1, 1, 1, 1, 1, 1, 1, 1, 1, 1, 1, 1, 1, 1, 1, 1, 1, 1, 1, 1, 1, 1, 1, 1, 1, 1, 1, 1, 1, 1, 1, 1, 1, 1, 1, 1, 1, 1, 1, 1, 1, 1, 1, 1, 1, 1, 1, 1, 1, 1, 1, 1, 1, 1, 1, 1, 1, 1, 1, 1, 1, 1, 1, 1, 1, 1, 1, 1, 1, 1, 1, 1, 1, 1, 1, 1, 1, 1, 1, 1, 1, 1, 1, 1, 1, 1, 1, 1, 1, 1, 1, 1, 1, 1, 1, 1, 1, 1, 1, 1, 1, 1, 1, 1, 1, 1, 1, 1, 1, 1, 1, 1, 1, 1, 1, 1, 1, 1, 1, 1, 1, 1, 1, 1, 1, 1, 1, 1, 1, 1, 1, 1, 1, 1, 1, 1, 1, 1, 1, 1, 1, 1, 1, 1, 1, 1, 1, 1, 1, 1, 1, 1, 1, 1, 1, 1, 1, 1, 1, 1, 1, 1, 1, 1, 1, 1, 1, 1, 1, 1, 1, 1, 1, 1, 1, 1, 1, 1, 1, 1, 1, 1, 1, 1, 1, 1, 1, 1, 1, 1, 1, 1, 1, 1, 1, 1, 1, 1, 1, 1, 1, 1, 1, 1, 1, 1, 1, 1, 1, 1, 1, 1, 1, 1, 1, 1, 1, 1, 1, 1, 1, 1, 1, 1, 1, 1, 1, 1, 1, 1, 1, 1, 1, 1, 1, 1, 1, 1, 1, 1, 1, 1, 1, 1, 1, 1, 1, 1, 1, 1, 1, 1, 1, 1, 1, 1, 1, 1, 1, 1, 1, 1, 1, 1, 1, 1, 1, 1, 1, 1, 1, 1, 1, 1, 1, 1, 1, 1, 1, 1, 1, 1, 1, 1, 1, 1, 1, 1, 1, 1, 1, 1, 1, 1, 1, 1, 1, 1, 1, 1, 1, 1, 1, 1, 1, 1, 1, 1, 1, 1, 1, 1, 1, 1, 1, 1, 1, 1, 1, 1, 1, 1, 1, 1, 1, 1, 1, 1, 1, 1, 1, 1, 1, 1, 1, 1, 1, 1, 1, 1, 1, 1, 1, 1, 1, 1, 1, 1, 1, 1, 1, 1, 1, 1, 1, 1, 1, 1, 1, 1, 1, 1, 1, 1, 1, 1, 1, 1, 1, 1, 1, 1, 1, 1, 1, 1, 1, 1, 1, 1, 1, 1, 1, 1, 1, 1, 1, 1, 1, 1, 1, 1, 1, 1, 1, 1, 1, 1, 1, 1, 1, 1, 1, 1, 1, 1, 1, 1, 1, 1, 1, 1, 1, 1, 1, 1, 1])
_uv = me_cube.uv_layers.new(name='UVMap')
_uv.uv.foreach_set('vector', [0.0, 0.0, 0.0, 0.0, 0.0, 0.0, 0.0, 0.0, 0.0, 0.0, 0.0, 0.0, 0.0, 0.0, 0.0, 0.0, 0.0, 0.0, 0.0, 0.0, 0.0, 0.0, 0.0, 0.0, 0.0, 0.0, 0.0, 0.0, 0.0, 0.0, 0.0, 0.0, 0.0, 0.0, 0.0, 0.0, 0.0, 0.0, 0.0, 0.0, 0.0, 0.0, 0.0, 0.0, 0.0, 0.0, 0.0, 0.0, 0.0, 0.0, 0.0, 0.0, 0.0, 0.0, 0.0, 0.0, 0.0, 0.0, 0.0, 0.0, 0.0, 0.0, 0.0, 0.0, 0.0, 0.0, 0.0, 0.0, 0.0, 0.0, 0.0, 0.0, 0.0, 0.0, 0.0, 0.0, 0.0, 0.0, 0.0, 0.0, 0.0, 0.0, 0.0, 0.0, 0.0, 0.0, 0.0, 0.0, 0.0, 0.0, 0.0, 0.0, 0.0, 0.0, 0.0, 0.0, 0.0, 0.0, 0.0, 0.0, 0.0, 0.0, 0.0, 0.0, 0.0, 0.0, 0.0, 0.0, 0.0, 0.0, 0.0, 0.0, 0.0, 0.0, 0.0, 0.0, 0.0, 0.0, 0.0, 0.0, 0.0, 0.0, 0.0, 0.0, 0.0, 0.0, 0.0, 0.0, 0.0, 0.0, 0.0, 0.0, 0.0, 0.0, 0.0, 0.0, 0.0, 0.0, 0.0, 0.0, 0.0, 0.0, 0.0, 0.0, 0.0, 0.0, 0.0, 0.0, 0.0, 0.0, 0.0, 0.0, 0.0, 0.0, 0.0, 0.0, 0.0, 0.0, 0.0, 0.0, 0.0, 0.0, 0.0, 0.0, 0.0, 0.0, 0.0, 0.0, 0.0, 0.0, 0.0, 0.0, 0.0, 0.0, 0.0, 0.0, 0.0, 0.0, 0.0, 0.0, 0.0, 0.0, 0.0, 0.0, 0.0, 0.0, 0.0, 0.0, 0.0, 0.0, 0.0, 0.0, 0.0, 0.0, 0.0, 0.0, 0.0, 0.0, 0.0, 0.0, 0.0, 0.0, 0.0, 0.0, 0.0, 0.0, 0.0, 0.0, 0.0, 0.0, 0.0, 0.0, 0.0, 0.0, 0.0, 0.0, 0.0, 0.0, 0.0, 0.0, 0.0, 0.0, 0.0, 0.0, 0.0, 0.0, 0.0, 0.0, 0.0, 0.0, 0.0, 0.0, 0.0, 0.0, 0.0, 0.0, 0.0, 0.0, 0.0, 0.0, 0.0, 0.0, 0.0, 0.0, 0.0, 0.0, 0.0, 0.0, 0.0, 0.0, 0.0, 0.0, 0.0, 0.0, 0.0, 0.0, 0.0, 0.0, 0.0, 0.0, 0.0, 0.0, 0.0, 0.0, 0.0, 0.0, 0.0, 0.0, 0.0, 0.0, 0.0, 0.0, 0.0, 0.0, 0.0, 0.0, 0.0, 0.0, 0.0, 0.0, 0.0, 0.0, 0.0, 0.0, 0.0, 0.0, 0.0, 0.0, 0.0, 0.0, 0.0, 0.0, 0.0, 0.0, 0.0, 0.0, 0.0, 0.0, 0.0, 0.0, 0.0, 0.0, 0.0, 0.0, 0.0, 0.0, 0.0, 0.0, 0.0, 0.0, 0.0, 0.0, 0.0, 0.0, 0.0, 0.0, 0.0, 0.0, 0.0, 0.0, 0.0, 0.0, 0.0, 0.0, 0.0, 0.0, 0.0, 0.0, 0.0, 0.0, 0.0, 0.0, 0.0, 0.0, 0.0, 0.0, 0.0, 0.0, 0.0, 0.0, 0.0, 0.0, 0.0, 0.0, 0.0, 0.0, 0.0, 0.0, 0.0, 0.0, 0.0, 0.0, 0.0, 0.0, 0.0, 0.0, 0.0, 0.0, 0.0, 0.0, 0.0, 0.0, 0.0, 0.0, 0.0, 0.0, 0.0, 0.0, 0.0, 0.0, 0.0, 0.0, 0.0, 0.0, 0.0, 0.0, 0.0, 0.0, 0.0, 0.0, 0.0, 0.0, 0.0, 0.0, 0.0, 0.0, 0.0, 0.0, 0.0, 0.0, 0.0, 0.0, 0.0, 0.0, 0.0, 0.0, 0.0, 0.0, 0.0, 0.0, 0.0, 0.0, 0.0, 0.0, 0.0, 0.0, 0.0, 0.0, 0.0, 0.0, 0.0, 0.0, 0.0, 0.0, 0.0, 0.0, 0.0, 0.0, 0.0, 0.0, 0.0, 0.0, 0.0, 0.0, 0.0, 0.0, 0.0, 0.0, 0.0, 0.0, 0.0, 0.0, 0.0, 0.0, 0.0, 0.0, 0.0, 0.0, 0.0, 0.0, 0.0, 0.0, 0.0, 0.0, 0.0, 0.0, 0.0, 0.0, 0.0, 0.0, 0.0, 0.0, 0.0, 0.0, 0.0, 0.0, 0.0, 0.0, 0.0, 0.0, 0.0, 0.0, 0.0, 0.0, 0.0, 0.0, 0.0, 0.0, 0.0, 0.0, 0.0, 0.0, 0.0, 0.0, 0.0, 0.0, 0.0, 0.0, 0.0, 0.0, 0.0, 0.0, 0.0, 0.0, 0.0, 0.0, 0.0, 0.0, 0.0, 0.0, 0.0, 0.0, 0.0, 0.0, 0.0, 0.0, 0.0, 0.0, 0.0, 0.0, 0.0, 0.0, 0.0, 0.0, 0.0, 0.0, 0.0, 0.0, 0.0, 0.0, 0.0, 0.0, 0.0, 0.0, 0.0, 0.0, 0.0, 0.0, 0.0, 0.0, 0.0, 0.0, 0.0, 0.0, 0.0, 0.0, 0.0, 0.0, 0.0, 0.0, 0.0, 0.0, 0.0, 0.0, 0.0, 0.0, 0.0, 0.0, 0.0, 0.0, 0.0, 0.0, 0.0, 0.0, 0.0, 0.0, 0.0, 0.0, 0.0, 0.0, 0.0, 0.0, 0.0, 0.0, 0.0, 0.0, 0.0, 0.0, 0.0, 0.0, 0.0, 0.0, 0.0, 0.0, 0.0, 0.0, 0.0, 0.0, 0.0, 0.0, 0.0, 0.0, 0.0, 0.0, 0.0, 0.0, 0.0, 0.0, 0.0, 0.0, 0.0, 0.0, 0.0, 0.0, 0.0, 0.0, 0.0, 0.0, 0.0, 0.0, 0.0, 0.0, 0.0, 0.0, 0.0, 0.0, 0.0, 0.0, 0.0, 0.0, 0.0, 0.0, 0.0, 0.0, 0.0, 0.0, 0.0, 0.0, 0.0, 0.0, 0.0, 0.0, 0.0, 0.0, 0.0, 0.0, 0.0, 0.0, 0.0, 0.0, 0.0, 0.0, 0.0, 0.0, 0.0, 0.0, 0.0, 0.0, 0.0, 0.0, 0.0, 0.0, 0.0, 0.0, 0.0, 0.0, 0.0, 0.0, 0.0, 0.0, 0.0, 0.0, 0.0, 0.0, 0.0, 0.0, 0.0, 0.0, 0.0, 0.0, 0.0, 0.0, 0.0, 0.0, 0.0, 0.0, 0.0, 0.0, 0.0, 0.0, 0.0, 0.0, 0.0, 0.0, 0.0, 0.0, 0.0, 0.0, 0.0, 0.0, 0.0, 0.0, 0.0, 0.0, 0.0, 0.0, 0.0, 0.0, 0.0, 0.0, 0.0, 0.0, 0.0, 0.0, 0.0, 0.0, 0.0, 0.0, 0.0, 0.0, 0.0, 0.0, 0.0, 0.0, 0.0, 0.0, 0.0, 0.0, 0.0, 0.0, 0.0, 0.0, 0.0, 0.0, 0.0, 0.0, 0.0, 0.0, 0.0, 0.0, 0.0, 0.0, 0.0, 0.0, 0.0, 0.0, 0.0, 0.0, 0.0, 0.0, 0.0, 0.0, 0.0, 0.0, 0.0, 0.0, 0.0, 0.0, 0.0, 0.0, 0.0, 0.0, 0.0, 0.0, 0.0, 0.0, 0.0, 0.0, 0.0, 0.0, 0.0, 0.0, 0.0, 0.0, 0.0, 0.0, 0.0, 0.0, 0.0, 0.0, 0.0, 0.0, 0.0, 0.0, 0.0, 0.0, 0.0, 0.0, 0.0, 0.0, 0.0, 0.0, 0.0, 0.0, 0.0, 0.0, 0.0, 0.0, 0.0, 0.0, 0.0, 0.0, 0.0, 0.0, 0.0, 0.0, 0.0, 0.0, 0.0, 0.0, 0.0, 0.0, 0.0, 0.0, 0.0, 0.0, 0.0, 0.0, 0.0, 0.0, 0.0, 0.0, 0.0, 0.0, 0.0, 0.0, 0.0, 0.0, 0.0, 0.0, 0.0, 0.0, 0.0, 0.0, 0.0, 0.0, 0.0, 0.0, 0.0, 0.0, 0.0, 0.0, 0.0, 0.0, 0.0, 0.0, 0.0, 0.0, 0.0, 0.0, 0.0, 0.0, 0.0, 0.0, 0.0, 0.0, 0.0, 0.0, 0.0, 0.0, 0.0, 0.0, 0.0, 0.0, 0.0, 0.0, 0.0, 0.0, 0.0, 0.0, 0.0, 0.0, 0.0, 0.0, 0.0, 0.0, 0.0, 0.0, 0.0, 0.0, 0.0, 0.0, 0.0, 0.0, 0.0, 0.0, 0.0, 0.0, 0.0, 0.0, 0.0, 0.0, 0.0, 0.0, 0.0, 0.0, 0.0, 0.0, 0.0, 0.0, 0.0, 0.0, 0.0, 0.0, 0.0, 0.0, 0.0, 0.0, 0.0, 0.0, 0.0, 0.0, 0.0, 0.0, 0.0, 0.0, 0.0, 0.0, 0.0, 0.0, 0.0, 0.0, 0.0, 0.0, 0.0, 0.0, 0.0, 0.0, 0.0, 0.0, 0.0, 0.0, 0.0, 0.0, 0.0, 0.0, 0.0, 0.0, 0.0, 0.0, 0.0, 0.0, 0.0, 0.0, 0.0, 0.0, 0.0, 0.0, 0.0, 0.0, 0.0, 0.0, 0.0, 0.0, 0.0, 0.0, 0.0, 0.0, 0.0, 0.0, 0.0, 0.0, 0.0, 0.0, 0.0, 0.0, 0.0, 0.0, 0.0, 0.0, 0.0, 0.0, 0.0, 0.0, 0.0, 0.0, 0.0, 0.0, 0.0, 0.0, 0.0, 0.0, 0.0, 0.0, 0.0, 0.0, 0.0, 0.0, 0.0, 0.0, 0.0, 0.0, 0.0, 0.0, 0.0, 0.0, 0.0, 0.0, 0.0, 0.0, 0.0, 0.0, 0.0, 0.0, 0.0, 0.0, 0.0, 0.0, 0.0, 0.0, 0.0, 0.0, 0.0, 0.0, 0.0, 0.0, 0.0, 0.0, 0.0, 0.0, 0.0, 0.0, 0.0, 0.0, 0.0, 0.0, 0.0, 0.0, 0.0, 0.0, 0.0, 0.0, 0.0, 0.0, 0.0, 0.0, 0.0, 0.0, 0.0, 0.0, 0.0, 0.0, 0.0, 0.0, 0.0, 0.0, 0.0, 0.0, 0.0, 0.0, 0.0, 0.0, 0.0, 0.0, 0.0, 0.0, 0.0, 0.0, 0.0, 0.0, 0.0, 0.0, 0.0, 0.0, 0.0, 0.0, 0.0, 0.0, 0.0, 0.0, 0.0, 0.0, 0.0, 0.0, 0.0, 0.0, 0.0, 0.0, 0.0, 0.0, 0.0, 0.0, 0.0, 0.0, 0.0, 0.0, 0.0, 0.0, 0.0, 0.0, 0.0, 0.0, 0.0, 0.0, 0.0, 0.0, 0.0, 0.0, 0.0, 0.0, 0.0, 0.0, 0.0, 0.0, 0.0, 0.0, 0.0, 0.0, 0.0, 0.0, 0.0, 0.0, 0.0, 0.0, 0.0, 0.0, 0.0, 0.0, 0.0, 0.0, 0.0, 0.0, 0.0, 0.0, 0.0, 0.0, 0.0, 0.0, 0.0, 0.0, 0.0, 0.0, 0.0, 0.0, 0.0, 0.0, 0.0, 0.0, 0.0, 0.0, 0.0, 0.0, 0.0, 0.0, 0.0, 0.0, 0.0, 0.0, 0.0, 0.0, 0.0, 0.0, 0.0, 0.0, 0.0, 0.0, 0.0, 0.0, 0.0, 0.0, 0.0, 0.0, 0.0, 0.0, 0.0, 0.0, 0.0, 0.0, 0.0, 0.0, 0.0, 0.0, 0.0, 0.0, 0.0, 0.0, 0.0, 0.0, 0.0, 0.0, 0.0, 0.0, 0.0, 0.0, 0.0, 0.0, 0.0, 0.0, 0.0, 0.0, 0.0, 0.0, 0.0, 0.0, 0.0, 0.0, 0.0, 0.0, 0.0, 0.0, 0.0, 0.0, 0.0, 0.0, 0.0, 0.0, 0.0, 0.0, 0.0, 0.0, 0.0, 0.0, 0.0, 0.0, 0.0, 0.0, 0.0, 0.0, 0.0, 0.0, 0.0, 0.0, 0.0, 0.0, 0.0, 0.0, 0.0, 0.0, 0.0, 0.0, 0.0, 0.0, 0.0, 0.0, 0.0, 0.0, 0.0, 0.0, 0.0, 0.0, 0.0, 0.0, 0.0, 0.0, 0.0, 0.0, 0.0, 0.0, 0.0, 0.0, 0.0, 0.0, 0.0, 0.0, 0.0, 0.0, 0.0, 0.0, 0.0, 0.0, 0.0, 0.0, 0.0, 0.0, 0.0, 0.0, 0.0, 0.0, 0.0, 0.0, 0.0, 0.0, 0.0, 0.0, 0.0, 0.0, 0.0, 0.0, 0.0, 0.0, 0.0, 0.0, 0.0, 0.0, 0.0, 0.0, 0.0, 0.0, 0.0, 0.0, 0.0, 0.0, 0.0, 0.0, 0.0, 0.0, 0.0, 0.0, 0.0, 0.0, 0.0, 0.0, 0.0, 0.0, 0.0, 0.0, 0.0, 0.0, 0.0, 0.0, 0.0, 0.0, 0.0, 0.0, 0.0, 0.0, 0.0, 0.0, 0.0, 0.0, 0.0, 0.0, 0.0, 0.0, 0.0, 0.0, 0.0, 0.0, 0.0, 0.0, 0.0, 0.0, 0.0, 0.0, 0.0, 0.0, 0.0, 0.0, 0.0, 0.0, 0.0, 0.0, 0.0, 0.0, 0.0, 0.0, 0.0, 0.0, 0.0, 0.0, 0.0, 0.0, 0.0, 0.0, 0.0, 0.0, 0.0, 0.0, 0.0, 0.0, 0.0, 0.0, 0.0, 0.0, 0.0, 0.0, 0.0, 0.0, 0.0, 0.0, 0.0, 0.0, 0.0, 0.0, 0.0, 0.0, 0.0, 0.0, 0.0, 0.0, 0.0, 0.0, 0.0, 0.0, 0.0, 0.0, 0.0, 0.0, 0.0, 0.0, 0.0, 0.0, 0.0, 0.0, 0.0, 0.0, 0.0, 0.0, 0.0, 0.0, 0.0, 0.0, 0.0, 0.0, 0.0, 0.0, 0.0, 0.0, 0.0, 0.0, 0.0, 0.0, 0.0, 0.0, 0.0, 0.0, 0.0, 0.0, 0.0, 0.0, 0.0, 0.0, 0.0, 0.0, 0.0, 0.0, 0.0, 0.0, 0.0, 0.0, 0.0, 0.0, 0.0, 0.0, 0.0, 0.0, 0.0, 0.0, 0.0, 0.0, 0.0, 0.0, 0.0, 0.0, 0.0, 0.0, 0.0, 0.0, 0.0, 0.0, 0.0, 0.0, 0.0, 0.0, 0.0, 0.0, 0.0, 0.0, 0.0, 0.0, 0.0, 0.0, 0.0, 0.0, 0.0, 0.0, 0.0, 0.0, 0.0, 0.0, 0.0, 0.0, 0.0, 0.0, 0.0, 0.0, 0.0, 0.0, 0.0, 0.0, 0.0, 0.0, 0.0, 0.0, 0.0, 0.0, 0.0, 0.0, 0.0, 0.0, 0.0, 0.0, 0.0, 0.0, 0.0, 0.0, 0.0, 0.0, 0.0, 0.0, 0.0, 0.0, 0.0, 0.0, 0.0, 0.0, 0.0, 0.0, 0.0, 0.0, 0.0, 0.0, 0.0, 0.0, 0.0, 0.0, 0.0, 0.0, 0.0, 0.0, 0.0, 0.0, 0.0, 0.0, 0.0, 0.0, 0.0, 0.0, 0.0, 0.0, 0.0, 0.0, 0.0, 0.0, 0.0, 0.0, 0.0, 0.0, 0.0, 0.0, 0.0, 0.0, 0.0, 0.0, 0.0, 0.0, 0.0, 0.0, 0.0, 0.0, 0.0, 0.0, 0.0, 0.0, 0.0, 0.0, 0.0, 0.0, 0.0, 0.0, 0.0, 0.0, 0.0, 0.0, 0.0, 0.0, 0.0, 0.0, 0.0, 0.0, 0.0, 0.0, 0.0, 0.0, 0.0, 0.0, 0.0, 0.0, 0.0, 0.0, 0.0, 0.0, 0.0, 0.0, 0.0, 0.0, 0.0, 0.0, 0.0, 0.0, 0.0, 0.0, 0.0, 0.0, 0.0, 0.0, 0.0, 0.0, 0.0, 0.0, 0.0, 0.0, 0.0, 0.0, 0.0, 0.0, 0.0, 0.0, 0.0, 0.0, 0.0, 0.0, 0.0, 0.0, 0.0, 0.0, 0.0, 0.0, 0.0, 0.0, 0.0, 0.0, 0.0, 0.0, 0.0, 0.0, 0.0, 0.0, 0.0, 0.0, 0.0, 0.0, 0.0, 0.0, 0.0, 0.0, 0.0, 0.0, 0.0, 0.0, 0.0, 0.0, 0.0, 0.0, 0.0, 0.0, 0.0, 0.0, 0.0, 0.0, 0.0, 0.0, 0.0, 0.0, 0.0, 0.0, 0.0, 0.0, 0.0, 0.0, 0.0, 0.0, 0.0, 0.0, 0.0, 0.0, 0.0, 0.0, 0.0, 0.0, 0.0, 0.0, 0.0, 0.0, 0.0, 0.0, 0.0, 0.0, 0.0, 0.0, 0.0, 0.0, 0.0, 0.0, 0.0, 0.0, 0.0, 0.0, 0.0, 0.0, 0.0, 0.0, 0.0, 0.0, 0.0, 0.0, 0.0, 0.0, 0.0, 0.0, 0.0, 0.0, 0.0, 0.0, 0.0, 0.0, 0.0, 0.0, 0.0, 0.0, 0.0, 0.0, 0.0, 0.0, 0.0, 0.0, 0.0, 0.0, 0.0, 0.0, 0.0, 0.0, 0.0, 0.0, 0.0, 0.0, 0.0, 0.0, 0.0, 0.0, 0.0, 0.0, 0.0, 0.0, 0.0, 0.0, 0.0, 0.0, 0.0, 0.0, 0.0, 0.0, 0.0, 0.0, 0.0, 0.0, 0.0, 0.0, 0.0, 0.0, 0.0, 0.0, 0.0, 0.0, 0.0, 0.0, 0.0, 0.0, 0.0, 0.0, 0.0, 0.0, 0.0, 0.0, 0.0, 0.0, 0.0, 0.0, 0.0, 0.0, 0.0, 0.0, 0.0, 0.0, 0.0, 0.0, 0.0, 0.0, 0.0, 0.0, 0.0, 0.0, 0.0, 0.0, 0.0, 0.0, 0.0, 0.0, 0.0, 0.0, 0.0, 0.0, 0.0, 0.0, 0.0, 0.0, 0.0, 0.0, 0.0, 0.0, 0.0, 0.0, 0.0, 0.0, 0.0, 0.0, 0.0, 0.0, 0.0, 0.0, 0.0, 0.0, 0.0, 0.0, 0.0, 0.0, 0.0, 0.0, 0.0, 0.0, 0.0, 0.0, 0.0, 0.0, 0.0, 0.0, 0.0, 0.0, 0.0, 0.0, 0.0, 0.0, 0.0, 0.0, 0.0, 0.0, 0.0, 0.0, 0.0, 0.0, 0.0, 0.0, 0.0, 0.0, 0.0, 0.0, 0.0, 0.0, 0.0, 0.0, 0.0, 0.0, 0.0, 0.0, 0.0, 0.0, 0.0, 0.0, 0.0, 0.0, 0.0, 0.0, 0.0, 0.0, 0.0, 0.0, 0.0, 0.0, 0.0, 0.0, 0.0, 0.0, 0.0, 0.0, 0.0, 0.0, 0.0, 0.0, 0.0, 0.0, 0.0, 0.0, 0.0, 0.0, 0.0, 0.0, 0.0, 0.0, 0.0, 0.0, 0.0, 0.0, 0.0, 0.0, 0.0, 0.0, 0.0, 0.0, 0.0, 0.0, 0.0, 0.0, 0.0, 0.0, 0.0, 0.0, 0.0, 0.0, 0.0, 0.0, 0.0, 0.0, 0.0, 0.0, 0.0, 0.0, 0.0, 0.0, 0.0, 0.0, 0.0, 0.0, 0.0, 0.0, 0.0, 0.0, 0.0, 0.0, 0.0, 0.0, 0.0, 0.0, 0.0, 0.0, 0.0, 0.0, 0.0, 0.0, 0.0, 0.0, 0.0, 0.0, 0.0, 0.0, 0.0, 0.0, 0.0, 0.0, 0.0, 0.0, 0.0, 0.0, 0.0, 0.0, 0.0, 0.0, 0.0, 0.0, 0.0, 0.0, 0.0, 0.0, 0.0, 0.0, 0.0, 0.0, 0.0, 0.0, 0.0, 0.0, 0.0, 0.0, 0.0, 0.0, 0.0, 0.0, 0.0, 0.0, 0.0, 0.0, 0.0, 0.0, 0.0, 0.0, 0.0, 0.0, 0.0, 0.0, 0.0, 0.0, 0.0, 0.0, 0.0, 0.0, 0.0, 0.0, 0.0, 0.0, 0.0, 0.0, 0.0, 0.0, 0.0, 0.0, 0.0, 0.0, 0.0, 0.0, 0.0, 0.0, 0.0, 0.0, 0.0, 0.0, 0.0, 0.0, 0.0, 0.0, 0.0, 0.0, 0.0, 0.0, 0.0, 0.0, 0.0, 0.0, 0.0, 0.0, 0.0, 0.0, 0.0, 0.0, 0.0, 0.0, 0.0, 0.0, 0.0, 0.0, 0.0, 0.0, 0.0, 0.0, 0.0, 0.0, 0.0, 0.0, 0.0, 0.0, 0.0, 0.0, 0.0, 0.0, 0.0, 0.0, 0.0, 0.0, 0.0, 0.0, 0.0, 0.0, 0.0, 0.0, 0.0, 0.0, 0.0, 0.0, 0.0, 0.0, 0.0, 0.0, 0.0, 0.0, 0.0, 0.0, 0.0, 0.0, 0.0, 0.0, 0.0, 0.0, 0.0, 0.0, 0.0, 0.0, 0.0, 0.0, 0.0, 0.0, 0.0, 0.0, 0.0, 0.0, 0.0, 0.0, 0.0, 0.0, 0.0, 0.0, 0.0, 0.0, 0.0, 0.0, 0.0, 0.0, 0.0, 0.0, 0.0, 0.0, 0.0, 0.0, 0.0, 0.0, 0.0, 0.0, 0.0, 0.0, 0.0, 0.0, 0.0, 0.0, 0.0, 0.0, 0.0, 0.0, 0.0, 0.0, 0.0, 0.0, 0.0, 0.0, 0.0, 0.0, 0.0, 0.0, 0.0, 0.0, 0.0, 0.0, 0.0, 0.0, 0.0, 0.0, 0.0, 0.0, 0.0, 0.0, 0.0, 0.0, 0.0, 0.0, 0.0, 0.0, 0.0, 0.0, 0.0, 0.0, 0.0, 0.0, 0.0, 0.0, 0.0, 0.0, 0.0, 0.0, 0.0, 0.0, 0.0, 0.0, 0.0, 0.0, 0.0, 0.0, 0.0, 0.0, 0.0, 0.0, 0.0, 0.0, 0.0, 0.0, 0.0, 0.0, 0.0, 0.0, 0.0, 0.0, 0.0, 0.0, 0.0, 0.0, 0.0, 0.0, 0.0, 0.0, 0.0, 0.0, 0.0, 0.0, 0.0, 0.0, 0.0, 0.0, 0.0, 0.0, 0.0, 0.0, 0.0, 0.0, 0.0, 0.0, 0.0, 0.0, 0.0, 0.0, 0.0, 0.0, 0.0, 0.0, 0.0, 0.0, 0.0, 0.0, 0.0, 0.0, 0.0, 0.0, 0.0, 0.0, 0.0, 0.0, 0.0, 0.0, 0.0, 0.0, 0.0, 0.0, 0.0, 0.0, 0.0, 0.0, 0.0, 0.0, 0.0, 0.0, 0.0, 0.0, 0.0, 0.0, 0.0, 0.0, 0.0, 0.0, 0.0, 0.0, 0.0, 0.0, 0.0, 0.0, 0.0, 0.0, 0.0, 0.0, 0.0, 0.0, 0.0, 0.0, 0.0, 0.0, 0.0, 0.0, 0.0, 0.0, 0.0, 0.0, 0.0, 0.0, 0.0, 0.0, 0.0, 0.0, 0.0, 0.0, 0.0, 0.0, 0.0, 0.0, 0.0, 0.0, 0.0, 0.0, 0.0, 0.0, 0.0, 0.0, 0.0, 0.0, 0.0, 0.0, 0.0, 0.0, 0.0, 0.0, 0.0, 0.0, 0.0, 0.0, 0.0, 0.0, 0.0, 0.0, 0.0, 0.0, 0.0, 0.0, 0.0, 0.0, 0.0, 0.0, 0.0, 0.0, 0.0, 0.0, 0.0, 0.0, 0.0, 0.0, 0.0, 0.0, 0.0, 0.0, 0.0, 0.0, 0.0, 0.0, 0.0, 0.0, 0.0, 0.0, 0.0, 0.0, 0.0, 0.0, 0.0, 0.0, 0.0, 0.0, 0.0, 0.0, 0.0, 0.0, 0.0, 0.0, 0.0, 0.0, 0.0, 0.0, 0.0, 0.0, 0.0, 0.0, 0.0, 0.0, 0.0, 0.0, 0.0, 0.0, 0.0, 0.0, 0.0, 0.0, 0.0, 0.0, 0.0, 0.0, 0.0, 0.0, 0.0, 0.0, 0.0, 0.0, 0.0, 0.0, 0.0, 0.0, 0.0, 0.0, 0.0, 0.0, 0.0, 0.0, 0.0, 0.0, 0.0, 0.0, 0.0, 0.0, 0.0, 0.0, 0.0, 0.0, 0.0, 0.0, 0.0, 0.0, 0.0, 0.0, 0.0, 0.0, 0.0, 0.0, 0.0, 0.0, 0.0, 0.0, 0.0, 0.0, 0.0, 0.0, 0.0, 0.0, 0.0, 0.0, 0.0, 0.0, 0.0, 0.0, 0.0, 0.0, 0.0, 0.0, 0.0, 0.0, 0.0, 0.0, 0.0, 0.0, 0.0, 0.0, 0.0, 0.0, 0.0, 0.0, 0.0, 0.0, 0.0, 0.0, 0.0, 0.0, 0.0, 0.0, 0.0, 0.0, 0.0, 0.0, 0.0, 0.0, 0.0, 0.0, 0.0, 0.0, 0.0, 0.0, 0.0, 0.0, 0.0, 0.0, 0.0, 0.0, 0.0, 0.0, 0.0, 0.0, 0.0, 0.0, 0.0, 0.0, 0.0, 0.0, 0.0, 0.0, 0.0, 0.0, 0.0, 0.0, 0.0, 0.0, 0.0, 0.0, 0.0, 0.0, 0.0, 0.0, 0.0, 0.0, 0.0, 0.0, 0.0, 0.0, 0.0, 0.0, 0.0, 0.0, 0.0, 0.0, 0.0, 0.0, 0.0, 0.0, 0.0, 0.0, 0.0, 0.0, 0.0, 0.0, 0.0, 0.0, 0.0, 0.0, 0.0, 0.0, 0.0, 0.0, 0.0, 0.0, 0.0, 0.0, 0.0, 0.0, 0.0, 0.0, 0.0, 0.0, 0.0, 0.0, 0.0, 0.0, 0.0, 0.0, 0.0, 0.0, 0.0, 0.0, 0.0, 0.0, 0.0, 0.0, 0.0, 0.0, 0.0, 0.0, 0.0, 0.0, 0.0, 0.0, 0.0, 0.0, 0.0, 0.0, 0.0, 0.0, 0.0, 0.0, 0.0, 0.0, 0.0, 0.0, 0.0, 0.0, 0.0, 0.0, 0.0, 0.0, 0.0, 0.0, 0.0, 0.0, 0.0, 0.0, 0.0, 0.0, 0.0, 0.0, 0.0, 0.0, 0.0, 0.0, 0.0, 0.0, 0.0, 0.0, 0.0, 0.0, 0.0, 0.0, 0.0, 0.0, 0.0, 0.0, 0.0, 0.0, 0.0, 0.0, 0.0, 0.0, 0.0, 0.0, 0.0, 0.0, 0.0, 0.0, 0.0, 0.0, 0.0, 0.0, 0.0, 0.0, 0.0, 0.0, 0.0, 0.0, 0.0, 0.0, 0.0, 0.0, 0.0, 0.0, 0.0, 0.0, 0.0, 0.0, 0.0, 0.0, 0.0, 0.0, 0.0, 0.0, 0.0, 0.0, 0.0, 0.0, 0.0, 0.0, 0.0, 0.0, 0.0, 0.0, 0.0, 0.0, 0.0, 0.0, 0.0, 0.0, 0.0, 0.0, 0.0, 0.0, 0.0, 0.0, 0.0, 0.0, 0.0, 0.0, 0.0, 0.0, 0.0, 0.0, 0.0, 0.0, 0.0, 0.0, 0.0, 0.0, 0.0, 0.0, 0.0, 0.0, 0.0, 0.0, 0.0, 0.0, 0.0, 0.0, 0.0, 0.0, 0.0, 0.0, 0.0, 0.0, 0.0, 0.0, 0.0, 0.0, 0.0, 0.0, 0.0, 0.0, 0.0, 0.0, 0.0, 0.0, 0.0, 0.0, 0.0, 0.0, 0.0, 0.0, 0.0, 0.0, 0.0, 0.0, 0.0, 0.0, 0.0, 0.0, 0.0, 0.0, 0.0, 0.0, 0.0, 0.0, 0.0, 0.0, 0.0, 0.0, 0.0, 0.0, 0.0, 0.0, 0.0, 0.0, 0.0, 0.0, 0.0, 0.0, 0.0, 0.0, 0.0, 0.0, 0.0, 0.0, 0.0, 0.0, 0.0, 0.0, 0.0, 0.0, 0.0, 0.0, 0.0, 0.0, 0.0, 0.0, 0.0, 0.0, 0.0, 0.0, 0.0, 0.0, 0.0, 0.0, 0.0, 0.0, 0.0, 0.0, 0.0, 0.0, 0.0, 0.0, 0.0, 0.0, 0.0, 0.0, 0.0, 0.0, 0.0, 0.0, 0.0, 0.0, 0.0, 0.0, 0.0, 0.0, 0.0, 0.0, 0.0, 0.0, 0.0, 0.0, 0.0, 0.0, 0.0, 0.0, 0.0, 0.0, 0.0, 0.0, 0.0, 0.0, 0.0, 0.0, 0.0, 0.0, 0.0, 0.0, 0.0, 0.0, 0.0, 0.0, 0.0, 0.0, 0.0, 0.0, 0.0, 0.0, 0.0, 0.0, 0.0, 0.0, 0.0, 0.0, 0.0, 0.0, 0.0, 0.0, 0.0, 0.0, 0.0, 0.0, 0.0, 0.0, 0.0, 0.0, 0.0, 0.0, 0.0, 0.0, 0.0, 0.0, 0.0, 0.0, 0.0, 0.0, 0.0, 0.0, 0.0, 0.0, 0.0, 0.0, 0.0, 0.0, 0.0, 0.0, 0.0, 0.0, 0.0, 0.0, 0.0, 0.0, 0.0, 0.0, 0.0, 0.0, 0.0, 0.0, 0.0, 0.0, 0.0, 0.0, 0.0, 0.0, 0.0, 0.0, 0.0, 0.0, 0.0, 0.0, 0.0, 0.0, 0.0, 0.0, 0.0, 0.0, 0.0, 0.0, 0.0, 0.0, 0.0, 0.0, 0.0, 0.0, 0.0, 0.0, 0.0, 0.0, 0.0, 0.0, 0.0, 0.0, 0.0, 0.0, 0.0, 0.0, 0.0, 0.0, 0.0, 0.0, 0.0, 0.0, 0.0, 0.0, 0.0, 0.0, 0.0, 0.0, 0.0, 0.0, 0.0, 0.0, 0.0, 0.0, 0.0, 0.0, 0.0, 0.0, 0.0, 0.0, 0.0, 0.0, 0.0, 0.0, 0.0, 0.0, 0.0, 0.0, 0.0, 0.0, 0.0, 0.0, 0.0, 0.0, 0.0, 0.0, 0.0, 0.0, 0.0, 0.0, 0.0, 0.0, 0.0, 0.0, 0.0, 0.0, 0.0, 0.0, 0.0, 0.0, 0.0, 0.0, 0.0, 0.0, 0.0, 0.0, 0.0, 0.0, 0.0, 0.0, 0.0, 0.0, 0.0, 0.0, 0.0, 0.0, 0.0, 0.0, 0.0, 0.0, 0.0, 0.0, 0.0, 0.0, 0.0, 0.0, 0.0, 0.0, 0.0, 0.0, 0.0, 0.0, 0.0, 0.0, 0.0, 0.0, 0.0, 0.0, 0.0, 0.0, 0.0, 0.0, 0.0, 0.0, 0.0, 0.0, 0.0, 0.0, 0.0, 0.0, 0.0, 0.0, 0.0, 0.0, 0.0, 0.0, 0.0, 0.0, 0.0, 0.0, 0.0, 0.0, 0.0, 0.0, 0.0, 0.0, 0.0, 0.0, 0.0, 0.0, 0.0, 0.0, 0.0, 0.0, 0.0, 0.0, 0.0, 0.0, 0.0, 0.0, 0.0, 0.0, 0.0, 0.0, 0.0, 0.0, 0.0, 0.0, 0.0, 0.0, 0.0, 0.0, 0.0, 0.0, 0.0, 0.0, 0.0, 0.0, 0.0, 0.0, 0.0, 0.0, 0.0, 0.0, 0.0, 0.0, 0.0, 0.0, 0.0, 0.0, 0.0, 0.0, 0.0, 0.0, 0.0, 0.0, 0.0, 0.0, 0.0, 0.0, 0.0, 0.0, 0.0, 0.0, 0.0, 0.0, 0.0, 0.0, 0.0, 0.0, 0.0, 0.0, 0.0, 0.0, 0.0, 0.0, 0.0, 0.0, 0.0, 0.0, 0.0, 0.0, 0.0, 0.0, 0.0, 0.0, 0.0, 0.0, 0.0, 0.0, 0.0, 0.0, 0.0, 0.0, 0.0, 0.0, 0.0, 0.0, 0.0, 0.0, 0.0, 0.0, 0.0, 0.0, 0.0, 0.0, 0.0, 0.0, 0.0, 0.0, 0.0, 0.0, 0.0, 0.0, 0.0, 0.0, 0.0, 0.0, 0.0, 0.0, 0.0, 0.0, 0.0, 0.0, 0.0, 0.0, 0.0, 0.0, 0.0, 0.0, 0.0, 0.0, 0.0, 0.0, 0.0, 0.0, 0.0, 0.0, 0.0, 0.0, 0.0, 0.0, 0.0, 0.0, 0.0, 0.0, 0.0, 0.0, 0.0, 0.0, 0.0, 0.0, 0.0, 0.0, 0.0, 0.0, 0.0, 0.0, 0.0, 0.0, 0.0, 0.0, 0.0, 0.0, 0.0, 0.0, 0.0, 0.0, 0.0, 0.0, 0.0, 0.0, 0.0, 0.0, 0.0, 0.0, 0.0, 0.0, 0.0, 0.0, 0.0, 0.0, 0.0, 0.0, 0.0, 0.0, 0.0, 0.0, 0.0, 0.0, 0.0, 0.0, 0.0, 0.0, 0.0, 0.0, 0.0, 0.0, 0.0, 0.0, 0.0, 0.0, 0.0, 0.0, 0.0, 0.0, 0.0, 0.0, 0.0, 0.0, 0.0, 0.0, 0.0, 0.0, 0.0, 0.0, 0.0, 0.0, 0.0, 0.0, 0.0, 0.0, 0.0, 0.0, 0.0, 0.0, 0.0, 0.0, 0.0, 0.0, 0.0, 0.0, 0.0, 0.0, 0.0, 0.0, 0.0, 0.0, 0.0, 0.0, 0.0, 0.0, 0.0, 0.0, 0.0, 0.0, 0.0, 0.0, 0.0, 0.0, 0.0, 0.0, 0.0, 0.0, 0.0, 0.0, 0.0, 0.0, 0.0, 0.0, 0.0, 0.0, 0.0, 0.0, 0.0, 0.0, 0.0, 0.0, 0.0, 0.0, 0.0, 0.0, 0.0, 0.0, 0.0, 0.0, 0.0, 0.0, 0.0, 0.0, 0.0, 0.0, 0.0, 0.0, 0.0, 0.0, 0.0, 0.0, 0.0, 0.0, 0.0, 0.0, 0.0, 0.0, 0.0, 0.0, 0.0, 0.0, 0.0, 0.0, 0.0, 0.0, 0.0, 0.0, 0.0, 0.0, 0.0, 0.0, 0.0, 0.0, 0.0, 0.0, 0.0, 0.0, 0.0, 0.0, 0.0, 0.0, 0.0, 0.0, 0.0, 0.0, 0.0, 0.0, 0.0, 0.0, 0.0, 0.0, 0.0, 0.0, 0.0, 0.0, 0.0, 0.0, 0.0, 0.0, 0.0, 0.0, 0.0, 0.0, 0.0, 0.0, 0.0, 0.0, 0.0, 0.0, 0.0, 0.0, 0.0, 0.0, 0.0, 0.0, 0.0, 0.0, 0.0, 0.0, 0.0, 0.0, 0.0, 0.0, 0.0, 0.0, 0.0, 0.0, 0.0, 0.0, 0.0, 0.0, 0.0, 0.0, 0.0, 0.0, 0.0, 0.0, 0.0, 0.0, 0.0, 0.0, 0.0, 0.0, 0.0, 0.0, 0.0, 0.0, 0.0, 0.0, 0.0, 0.0, 0.0, 0.0, 0.0, 0.0, 0.0, 0.0, 0.0, 0.0, 0.0, 0.0, 0.0, 0.0, 0.0, 0.0, 0.0, 0.0, 0.0, 0.0, 0.0, 0.0, 0.0, 0.0, 0.0, 0.0, 0.0, 0.0, 0.0, 0.0, 0.0, 0.0, 0.0, 0.0, 0.0, 0.0, 0.0, 0.0, 0.0, 0.0, 0.0, 0.0, 0.0, 0.0, 0.0, 0.0, 0.0, 0.0, 0.0, 0.0, 0.0, 0.0, 0.0, 0.0, 0.0, 0.0, 0.0, 0.0, 0.0, 0.0, 0.0, 0.0, 0.0, 0.0, 0.0, 0.0, 0.0, 0.0, 0.0, 0.0, 0.0, 0.0, 0.0, 0.0, 0.0, 0.0, 0.0, 0.0, 0.0, 0.0, 0.0, 0.0, 0.0, 0.0, 0.0, 0.0, 0.0, 0.0, 0.0, 0.0, 0.0, 0.0, 0.0, 0.0, 0.0, 0.0, 0.0, 0.0, 0.0, 0.0, 0.0, 0.0, 0.0, 0.0, 0.0, 0.0, 0.0, 0.0, 0.0, 0.0, 0.0, 0.0, 0.0, 0.0, 0.0, 0.0, 0.0, 0.0, 0.0, 0.0, 0.0, 0.0, 0.0, 0.0, 0.0, 0.0, 0.0, 0.0, 0.0, 0.0, 0.0, 0.0, 0.0, 0.0, 0.0, 0.0, 0.0, 0.0, 0.0, 0.0, 0.0, 0.0, 0.0, 0.0, 0.0, 0.0, 0.0, 0.0, 0.0, 0.0, 0.0, 0.0, 0.0, 0.0, 0.0, 0.0, 0.0, 0.0, 0.0, 0.0, 0.0, 0.0, 0.0, 0.0, 0.0, 0.0, 0.0, 0.0, 0.0, 0.0, 0.0, 0.0, 0.0, 0.0, 0.0, 0.0, 0.0, 0.0, 0.0, 0.0, 0.0, 0.0, 0.0, 0.0, 0.0, 0.0, 0.0, 0.0, 0.0, 0.0, 0.0, 0.0, 0.0, 0.0, 0.0, 0.0, 0.0, 0.0, 0.0, 0.0, 0.0, 0.0, 0.0, 0.0, 0.0, 0.0, 0.0, 0.0, 0.0, 0.0, 0.0, 0.0, 0.0, 0.0, 0.0, 0.0, 0.0, 0.0, 0.0, 0.0, 0.0, 0.0, 0.0, 0.0, 0.0, 0.0, 0.0, 0.0, 0.0, 0.0, 0.0, 0.0, 0.0, 0.0, 0.0, 0.0, 0.0, 0.0, 0.0, 0.0, 0.0, 0.0, 0.0, 0.0, 0.0, 0.0, 0.0, 0.0, 0.0, 0.0, 0.0, 0.0, 0.0, 0.0, 0.0, 0.0, 0.0, 0.0, 0.0, 0.0, 0.0, 0.0, 0.0, 0.0, 0.0, 0.0, 0.0, 0.0, 0.0, 0.0, 0.0, 0.0, 0.0, 0.0, 0.0, 0.0, 0.0, 0.0, 0.0, 0.0, 0.0, 0.0, 0.0, 0.0, 0.0, 0.0, 0.0, 0.0, 0.0, 0.0, 0.0, 0.0, 0.0, 0.0, 0.0, 0.0, 0.0, 0.0, 0.0, 0.0, 0.0, 0.0, 0.0, 0.0, 0.0, 0.0, 0.0, 0.0, 0.0, 0.0, 0.0, 0.0, 0.0, 0.0, 0.0, 0.0, 0.0, 0.0, 0.0, 0.0, 0.0, 0.0, 0.0, 0.0, 0.0, 0.0, 0.0, 0.0, 0.0, 0.0, 0.0, 0.0, 0.0, 0.0, 0.0, 0.0, 0.0, 0.0, 0.0, 0.0, 0.0, 0.0, 0.0, 0.0, 0.0, 0.0, 0.0, 0.0, 0.0, 0.0, 0.0, 0.0, 0.0, 0.0, 0.0, 0.0, 0.0, 0.0, 0.0, 0.0, 0.0, 0.0, 0.0, 0.0, 0.0, 0.0, 0.0, 0.0, 0.0, 0.0, 0.0, 0.0, 0.0, 0.0, 0.0, 0.0, 0.0, 0.0, 0.0, 0.0, 0.0, 0.0, 0.0, 0.0, 0.0, 0.0, 0.0, 0.0, 0.0, 0.0, 0.0, 0.0, 0.0, 0.0, 0.0, 0.0, 0.0, 0.0, 0.0, 0.0, 0.0, 0.0, 0.0, 0.0, 0.0, 0.0, 0.0, 0.0, 0.0, 0.0, 0.0, 0.0, 0.0, 0.0, 0.0, 0.0, 0.0, 0.0, 0.0, 0.0, 0.0, 0.0, 0.0, 0.0, 0.0, 0.0, 0.0, 0.0, 0.0, 0.0, 0.0, 0.0, 0.0, 0.0, 0.0, 0.0, 0.0, 0.0, 0.0, 0.0, 0.0, 0.0, 0.0, 0.0, 0.0, 0.0, 0.0, 0.0, 0.0, 0.0, 0.0, 0.0, 0.0, 0.0, 0.0, 0.0, 0.0, 0.0, 0.0, 0.0, 0.0, 0.0, 0.0, 0.0, 0.0, 0.0, 0.0, 0.0, 0.0, 0.0, 0.0, 0.0, 0.0, 0.0, 0.0, 0.0, 0.0, 0.0, 0.0, 0.0, 0.0, 0.0, 0.0, 0.0, 0.0, 0.0, 0.0, 0.0, 0.0, 0.0, 0.0, 0.0, 0.0, 0.0, 0.0, 0.0, 0.0, 0.0, 0.0, 0.0, 0.0, 0.0, 0.0, 0.0, 0.0, 0.0, 0.0, 0.0, 0.0, 0.0, 0.0, 0.0, 0.0, 0.0, 0.0, 0.0, 0.0, 0.0, 0.0, 0.0, 0.0, 0.0, 0.0, 0.0, 0.0, 0.0, 0.0, 0.0, 0.0, 0.0, 0.0, 0.0, 0.0, 0.0, 0.0, 0.0, 0.0, 0.0, 0.0, 0.0, 0.0, 0.0, 0.0, 0.0, 0.0, 0.0, 0.0, 0.0, 0.0, 0.0, 0.0, 0.0, 0.0, 0.0, 0.0, 0.0, 0.0, 0.0, 0.0, 0.0, 0.0, 0.0, 0.0, 0.0, 0.0, 0.0, 0.0, 0.0, 0.0, 0.0, 0.0, 0.0, 0.0, 0.0, 0.0, 0.0, 0.0, 0.0, 0.0, 0.0, 0.0, 0.0, 0.0, 0.0, 0.0, 0.0, 0.0, 0.0, 0.0, 0.0, 0.0, 0.0, 0.0, 0.0, 0.0, 0.0, 0.0, 0.0, 0.0, 0.0, 0.0, 0.0, 0.0, 0.0, 0.0, 0.0, 0.0, 0.0, 0.0, 0.0, 0.0, 0.0, 0.0, 0.0, 0.0, 0.0, 0.0, 0.0, 0.0, 0.0, 0.0, 0.0, 0.0, 0.0, 0.0, 0.0, 0.0, 0.0, 0.0, 0.0, 0.0, 0.0, 0.0, 0.0, 0.0, 0.0, 0.0, 0.0, 0.0, 0.0, 0.0, 0.0, 0.0, 0.0, 0.0, 0.0, 0.0, 0.0, 0.0, 0.0, 0.0, 0.0, 0.0, 0.0, 0.0, 0.0, 0.0, 0.0, 0.0, 0.0, 0.0, 0.0, 0.0, 0.0, 0.0, 0.0, 0.0, 0.0, 0.0, 0.0, 0.0, 0.0, 0.0, 0.0, 0.0, 0.0, 0.0, 0.0, 0.0, 0.0, 0.0, 0.0, 0.0, 0.0, 0.0, 0.0, 0.0, 0.0, 0.0, 0.0, 0.0, 0.0, 0.0, 0.0, 0.0, 0.0, 0.0, 0.0, 0.0, 0.0, 0.0, 0.0, 0.0, 0.0, 0.0, 0.0, 0.0, 0.0, 0.0, 0.0, 0.0, 0.0, 0.0, 0.0, 0.0, 0.0, 0.0, 0.0, 0.0, 0.0, 0.0, 0.0, 0.0, 0.0, 0.0, 0.0, 0.0, 0.0, 0.0, 0.0, 0.0, 0.0, 0.0, 0.0, 0.0, 0.0, 0.0, 0.0, 0.0, 0.0, 0.0, 0.0, 0.0, 0.0, 0.0, 0.0, 0.0, 0.0, 0.0, 0.0, 0.0, 0.0, 0.0, 0.0, 0.0, 0.0, 0.0, 0.0, 0.0, 0.0, 0.0, 0.0, 0.0, 0.0, 0.0, 0.0, 0.0, 0.0, 0.0, 0.0, 0.0, 0.0, 0.0, 0.0, 0.0, 0.0, 0.0, 0.0, 0.0, 0.0, 0.0, 0.0, 0.0, 0.0, 0.0, 0.0, 0.0, 0.0, 0.0, 0.0, 0.0, 0.0, 0.0, 0.0, 0.0, 0.0, 0.0, 0.0, 0.0, 0.0, 0.0, 0.0, 0.0, 0.0, 0.0, 0.0, 0.0, 0.0, 0.0, 0.0, 0.0, 0.0, 0.0, 0.0, 0.0, 0.0, 0.0, 0.0, 0.0, 0.0, 0.0, 0.0, 0.0, 0.0, 0.0, 0.0, 0.0, 0.0, 0.0, 0.0, 0.0, 0.0, 0.0, 0.0, 0.0, 0.0, 0.0, 0.0, 0.0, 0.0, 0.0, 0.0, 0.0, 0.0, 0.0, 0.0, 0.0, 0.0, 0.0, 0.0, 0.0, 0.0, 0.0, 0.0, 0.0, 0.0, 0.0, 0.0, 0.0, 0.0, 0.0, 0.0, 0.0, 0.0, 0.0, 0.0, 0.0, 0.0, 0.0, 0.0, 0.0, 0.0, 0.0, 0.0, 0.0, 0.0, 0.0, 0.0, 0.0, 0.0, 0.0, 0.0, 0.0, 0.0, 0.0, 0.0, 0.0, 0.0, 0.0, 0.0, 0.0, 0.0, 0.0, 0.0, 0.0, 0.0, 0.0, 0.0, 0.0, 0.0, 0.0, 0.0, 0.0, 0.0, 0.0, 0.0, 0.0, 0.0, 0.0, 0.0, 0.0, 0.0, 0.0, 0.0, 0.0, 0.0, 0.0, 0.0, 0.0, 0.0, 0.0, 0.0, 0.0, 0.0, 0.0, 0.0, 0.0, 0.0, 0.0, 0.0, 0.0, 0.0, 0.0, 0.0, 0.0, 0.0, 0.0, 0.0, 0.0, 0.0, 0.0, 0.0, 0.0, 0.0, 0.0, 0.0, 0.0, 0.0, 0.0, 0.0, 0.0, 0.0, 0.0, 0.0, 0.0, 0.0, 0.0, 0.0, 0.0, 0.0, 0.0, 0.0, 0.0, 0.0, 0.0, 0.0, 0.0, 0.0, 0.0, 0.0, 0.0, 0.0, 0.0, 0.0, 0.0, 0.0, 0.0, 0.0, 0.0, 0.0, 0.0, 0.0, 0.0, 0.0, 0.0, 0.0, 0.0, 0.0, 0.0, 0.0, 0.0, 0.0, 0.0, 0.0, 0.0, 0.0, 0.0, 0.0, 0.0, 0.0, 0.0, 0.0, 0.0, 0.0, 0.0, 0.0, 0.0, 0.0, 0.0, 0.0, 0.0, 0.0, 0.0, 0.0, 0.0, 0.0, 0.0, 0.0, 0.0, 0.0, 0.0, 0.0, 0.0, 0.0, 0.0, 0.0, 0.0, 0.0, 0.0, 0.0, 0.0, 0.0, 0.0, 0.0, 0.0, 0.0, 0.0, 0.0, 0.0, 0.0, 0.0, 0.0, 0.0, 0.0, 0.0, 0.0, 0.0, 0.0, 0.0, 0.0, 0.0, 0.0, 0.0, 0.0, 0.0, 0.0, 0.0, 0.0, 0.0, 0.0, 0.0, 0.0, 0.0, 0.0, 0.0, 0.0, 0.0, 0.0, 0.0, 0.0, 0.0, 0.0, 0.0, 0.0, 0.0, 0.0, 0.0, 0.0, 0.0, 0.0, 0.0, 0.0, 0.0, 0.0, 0.0, 0.0, 0.0, 0.0, 0.0, 0.0, 0.0, 0.0, 0.0, 0.0, 0.0, 0.0, 0.0, 0.0, 0.0, 0.0, 0.0, 0.0, 0.0, 0.0, 0.0, 0.0, 0.0, 0.0, 0.0, 0.0, 0.0, 0.0, 0.0, 0.0, 0.0, 0.0, 0.0, 0.0, 0.0, 0.0, 0.0, 0.0, 0.0, 0.0, 0.0, 0.0, 0.0, 0.0, 0.0, 0.0, 0.0, 0.0, 0.0, 0.0, 0.0, 0.0, 0.0, 0.0, 0.0, 0.0, 0.0, 0.0, 0.0, 0.0, 0.0, 0.0, 0.0, 0.0, 0.0, 0.0, 0.0, 0.0, 0.0, 0.0, 0.0, 0.0, 0.0, 0.0, 0.0, 0.0, 0.0, 0.0, 0.0, 0.0, 0.0, 0.0, 0.0, 0.0, 0.0, 0.0, 0.0, 0.0, 0.0, 0.0, 0.0, 0.0, 0.0, 0.0, 0.0, 0.0, 0.0, 0.0, 0.0, 0.0, 0.0, 0.0, 0.0, 0.0, 0.0, 0.0, 0.0, 0.0, 0.0, 0.0, 0.0, 0.0, 0.0, 0.0, 0.0, 0.0, 0.0, 0.0, 0.0, 0.0, 0.0, 0.0, 0.0, 0.0, 0.0, 0.0, 0.0, 0.0, 0.0, 0.0, 0.0, 0.0, 0.0, 0.0, 0.0, 0.0, 0.0, 0.0, 0.0, 0.0, 0.0, 0.0, 0.0, 0.0, 0.0, 0.0, 0.0, 0.0, 0.0, 0.0, 0.0, 0.0, 0.0, 0.0, 0.0, 0.0, 0.0, 0.0, 0.0, 0.0, 0.0, 0.0, 0.0, 0.0, 0.0, 0.0, 0.0, 0.0, 0.0, 0.0, 0.0, 0.0, 0.0, 0.0, 0.0, 0.0, 0.0, 0.0, 0.0, 0.0, 0.0, 0.0, 0.0, 0.0, 0.0, 0.0, 0.0, 0.0, 0.0, 0.0, 0.0, 0.0, 0.0, 0.0, 0.0, 0.0, 0.0, 0.0, 0.0, 0.0, 0.0, 0.0, 0.0, 0.0, 0.0, 0.0, 0.0, 0.0, 0.0, 0.0, 0.0, 0.0, 0.0, 0.0, 0.0, 0.0, 0.0, 0.0, 0.0, 0.0, 0.0, 0.0, 0.0, 0.0, 0.0, 0.0, 0.0, 0.0, 0.0, 0.0, 0.0, 0.0, 0.0, 0.0, 0.0, 0.0, 0.0, 0.0, 0.0, 0.0, 0.0, 0.0, 0.0, 0.0, 0.0, 0.0, 0.0, 0.0, 0.0, 0.0, 0.0, 0.0, 0.0, 0.0, 0.0, 0.0, 0.0, 0.0, 0.0, 0.0, 0.0, 0.0, 0.0, 0.0, 0.0, 0.0, 0.0, 0.0, 0.0, 0.0, 0.0, 0.0, 0.0, 0.0, 0.0, 0.0, 0.0, 0.0, 0.0, 0.0, 0.0, 0.0, 0.0, 0.0, 0.0, 0.0, 0.0, 0.0, 0.0, 0.0, 0.0, 0.0, 0.0, 0.0, 0.0, 0.0, 0.0, 0.0, 0.0, 0.0, 0.0, 0.0, 0.0, 0.0, 0.0, 0.0, 0.0, 0.0, 0.0, 0.0, 0.0, 0.0, 0.0, 0.0, 0.0, 0.0, 0.0, 0.0, 0.0, 0.0, 0.0, 0.0, 0.0, 0.0, 0.0, 0.0, 0.0, 0.0, 0.0, 0.0, 0.0, 0.0, 0.0, 0.0, 0.0, 0.0, 0.0, 0.0, 0.0, 0.0, 0.0, 0.0, 0.0, 0.0, 0.0, 0.0, 0.0, 0.0, 0.0, 0.0, 0.0, 0.0, 0.0, 0.0, 0.0, 0.0, 0.0, 0.0, 0.0, 0.0, 0.0, 0.0, 0.0, 0.0, 0.0, 0.0, 0.0, 0.0, 0.0, 0.0, 0.0, 0.0, 0.0, 0.0, 0.0, 0.0, 0.0, 0.0, 0.0, 0.0, 0.0, 0.0, 0.0, 0.0, 0.0, 0.0, 0.0, 0.0, 0.0, 0.0, 0.0, 0.0, 0.0, 0.0, 0.0, 0.0, 0.0, 0.0, 0.0, 0.0, 0.0, 0.0, 0.0, 0.0, 0.0, 0.0, 0.0, 0.0, 0.0, 0.0, 0.0, 0.0, 0.0, 0.0, 0.0, 0.0, 0.0, 0.0, 0.0, 0.0, 0.0, 0.0, 0.0, 0.0, 0.0, 0.0, 0.0, 0.0, 0.0, 0.0, 0.0, 0.0, 0.0, 0.0, 0.0, 0.0, 0.0, 0.0, 0.0, 0.0, 0.0, 0.0, 0.0, 0.0, 0.0, 0.0, 0.0, 0.0, 0.0, 0.0, 0.0, 0.0, 0.0, 0.0, 0.0, 0.0, 0.0, 0.0, 0.0, 0.0, 0.0, 0.0, 0.0, 0.0, 0.0, 0.0, 0.0, 0.0, 0.0, 0.0, 0.0, 0.0, 0.0, 0.0, 0.0, 0.0, 0.0, 0.0, 0.0, 0.0, 0.0, 0.0, 0.0, 0.0, 0.0, 0.0, 0.0, 0.0, 0.0, 0.0, 0.0, 0.0, 0.0, 0.0, 0.0, 0.0, 0.0, 0.0, 0.0, 0.0, 0.0, 0.0, 0.0, 0.0, 0.0, 0.0, 0.0, 0.0, 0.0, 0.0, 0.0, 0.0, 0.0, 0.0, 0.0, 0.0, 0.0, 0.0, 0.0, 0.0, 0.0, 0.0, 0.0, 0.0, 0.0, 0.0, 0.0, 0.0, 0.0, 0.0, 0.0, 0.0, 0.0, 0.0, 0.0, 0.0, 0.0, 0.0, 0.0, 0.0, 0.0, 0.0, 0.0, 0.0, 0.0, 0.0, 0.0, 0.0, 0.0, 0.0, 0.0, 0.0, 0.0, 0.0, 0.0, 0.0, 0.0, 0.0, 0.0, 0.0, 0.0, 0.0, 0.0, 0.0, 0.0, 0.0, 0.0, 0.0, 0.0, 0.0, 0.0, 0.0, 0.0, 0.0, 0.0, 0.0, 0.0, 0.0, 0.0, 0.0, 0.0, 0.0, 0.0, 0.0, 0.0, 0.0, 0.0, 0.0, 0.0, 0.0, 0.0, 0.0, 0.0, 0.0, 0.0, 0.0, 0.0, 0.0, 0.0, 0.0, 0.0, 0.0, 0.0, 0.0, 0.0, 0.0, 0.0, 0.0, 0.0, 0.0, 0.0, 0.0, 0.0, 0.0, 0.0, 0.0, 0.0, 0.0, 0.0, 0.0, 0.0, 0.0, 0.0, 0.0, 0.0, 0.0, 0.0, 0.0, 0.0, 0.0, 0.0, 0.0, 0.0, 0.0, 0.0, 0.0, 0.0, 0.0, 0.0, 0.0, 0.0, 0.0, 0.0, 0.0, 0.0, 0.0, 0.0, 0.0, 0.0, 0.0, 0.0, 0.0, 0.0, 0.0, 0.0, 0.0, 0.0, 0.0, 0.0, 0.0, 0.0, 0.0, 0.0, 0.0, 0.0, 0.0, 0.0, 0.0, 0.0, 0.0, 0.0, 0.0, 0.0, 0.0, 0.0, 0.0, 0.0, 0.0, 0.0, 0.0, 0.0, 0.0, 0.0, 0.0, 0.0, 0.0, 0.0, 0.0, 0.0, 0.0, 0.0, 0.0, 0.0, 0.0, 0.0, 0.0, 0.0, 0.0, 0.0, 0.0, 0.0, 0.0, 0.0, 0.0, 0.0, 0.0, 0.0, 0.0, 0.0, 0.0, 0.0, 0.0, 0.0, 0.0, 0.0, 0.0, 0.0, 0.0, 0.0, 0.0, 0.0, 0.0, 0.0, 0.0, 0.0, 0.0, 0.0, 0.0, 0.0, 0.0, 0.0, 0.0, 0.0, 0.0, 0.0, 0.0, 0.0, 0.0, 0.0, 0.0, 0.0, 0.0, 0.0, 0.0, 0.0, 0.0, 0.0, 0.0, 0.0, 0.0, 0.0, 0.0, 0.0, 0.0, 0.0, 0.0, 0.0, 0.0, 0.0, 0.0, 0.0, 0.0, 0.0, 0.0, 0.0, 0.0, 0.0, 0.0, 0.0, 0.0, 0.0, 0.0, 0.0, 0.0, 0.0, 0.0, 0.0, 0.0, 0.0, 0.0, 0.0, 0.0, 0.0, 0.0, 0.0, 0.0, 0.0, 0.0, 0.0, 0.0, 0.0, 0.0, 0.0, 0.0, 0.0, 0.0, 0.0, 0.0, 0.0, 0.0, 0.0, 0.0, 0.0, 0.0, 0.0, 0.0, 0.0, 0.0, 0.0, 0.0, 0.0, 0.0, 0.0, 0.0, 0.0, 0.0, 0.0, 0.0, 0.0, 0.0, 0.0, 0.0, 0.0, 0.0, 0.0, 0.0, 0.0, 0.0, 0.0, 0.0, 0.0, 0.0, 0.0, 0.0, 0.0, 0.0, 0.0, 0.0, 0.0, 0.0, 0.0, 0.0, 0.0, 0.0, 0.0, 0.0, 0.0, 0.0, 0.0, 0.0, 0.0, 0.0, 0.0, 0.0, 0.0, 0.0, 0.0, 0.0, 0.0, 0.0, 0.0, 0.0, 0.0, 0.0, 0.0, 0.0, 0.0, 0.0, 0.0, 0.0, 0.0, 0.0, 0.0, 0.0, 0.0, 0.0, 0.0, 0.0, 0.0, 0.0, 0.0, 0.0, 0.0, 0.0, 0.0, 0.0, 0.0, 0.0, 0.0, 0.0, 0.0, 0.0, 0.0, 0.0, 0.0, 0.0, 0.0, 0.0, 0.0, 0.0, 0.0, 0.0, 0.0, 0.0, 0.0, 0.0, 0.0, 0.0, 0.0, 0.0, 0.0, 0.0, 0.0, 0.0, 0.0, 0.0, 0.0, 0.0, 0.0, 0.0, 0.0, 0.0, 0.0, 0.0, 0.0, 0.0, 0.0, 0.0, 0.0, 0.0, 0.0, 0.0, 0.0, 0.0, 0.0, 0.0, 0.0, 0.0, 0.0, 0.0, 0.0, 0.0, 0.0, 0.0, 0.0, 0.0, 0.0, 0.0, 0.0, 0.0, 0.0, 0.0, 0.0, 0.0, 0.0, 0.0, 0.0, 0.0, 0.0, 0.0, 0.0, 0.0, 0.0, 0.0, 0.0, 0.0, 0.0, 0.0, 0.0, 0.0, 0.0, 0.0, 0.0, 0.0, 0.0, 0.0, 0.0, 0.0, 0.0, 0.0, 0.0, 0.0, 0.0, 0.0, 0.0, 0.0, 0.0, 0.0, 0.0, 0.0, 0.0, 0.0, 0.0, 0.0, 0.0, 0.0, 0.0, 0.0, 0.0, 0.0, 0.0, 0.0, 0.0, 0.0, 0.0, 0.0, 0.0, 0.0, 0.0, 0.0, 0.0, 0.0, 0.0, 0.0, 0.0, 0.0, 0.0, 0.0, 0.0, 0.0, 0.0, 0.0, 0.0, 0.0, 0.0, 0.0, 0.0, 0.0, 0.0, 0.0, 0.0, 0.0, 0.0, 0.0, 0.0, 0.0, 0.0, 0.0, 0.0, 0.0, 0.0, 0.0, 0.0, 0.0, 0.0, 0.0, 0.0, 0.0, 0.0, 0.0, 0.0, 0.0, 0.0, 0.0, 0.0, 0.0, 0.0, 0.0, 0.0, 0.0, 0.0, 0.0, 0.0, 0.0, 0.0, 0.0, 0.0, 0.0, 0.0, 0.0, 0.0, 0.0, 0.0, 0.0, 0.0, 0.0, 0.0, 0.0, 0.0, 0.0, 0.0, 0.0, 0.0, 0.0, 0.0, 0.0, 0.0, 0.0, 0.0, 0.0, 0.0, 0.0, 0.0, 0.0, 0.0, 0.0, 0.0, 0.0, 0.0, 0.0, 0.0, 0.0, 0.0, 0.0, 0.0, 0.0, 0.0, 0.0, 0.0, 0.0, 0.0, 0.0, 0.0, 0.0, 0.0, 0.0, 0.0, 0.0, 0.0, 0.0, 0.0, 0.0, 0.0, 0.0, 0.0, 0.0, 0.0, 0.0, 0.0, 0.0, 0.0, 0.0, 0.0, 0.0, 0.0, 0.0, 0.0, 0.0, 0.0, 0.0, 0.0, 0.0, 0.0, 0.0, 0.0, 0.0, 0.0, 0.0, 0.0, 0.0, 0.0, 0.0, 0.0, 0.0, 0.0, 0.0, 0.0, 0.0, 0.0, 0.0, 0.0, 0.0, 0.0, 0.0, 0.0, 0.0, 0.0, 0.0, 0.0, 0.0, 0.0, 0.0, 0.0, 0.0, 0.0, 0.0, 0.0, 0.0, 0.0, 0.0, 0.0, 0.0, 0.0, 0.0, 0.0, 0.0, 0.0, 0.0, 0.0, 0.0, 0.0, 0.0, 0.0, 0.0, 0.0, 0.0, 0.0, 0.0, 0.0, 0.0, 0.0, 0.0, 0.0, 0.0, 0.0, 0.0, 0.0, 0.0, 0.0, 0.0, 0.0, 0.0, 0.0, 0.0, 0.0, 0.0, 0.0, 0.0, 0.0, 0.0, 0.0, 0.0, 0.0, 0.0, 0.0, 0.0, 0.0, 0.0, 0.0, 0.0, 0.0, 0.0, 0.0, 0.0, 0.0, 0.0, 0.0, 0.0, 0.0, 0.0, 0.0, 0.0, 0.0, 0.0, 0.0, 0.0, 0.0, 0.0, 0.0, 0.0, 0.0, 0.0, 0.0, 0.0, 0.0, 0.0, 0.0, 0.0, 0.0, 0.0, 0.0, 0.0, 0.0, 0.0, 0.0, 0.0, 0.0, 0.0, 0.0, 0.0, 0.0, 0.0, 0.0, 0.0, 0.0, 0.0, 0.0, 0.0, 0.0, 0.0, 0.0, 0.0, 0.0, 0.0, 0.0, 0.0, 0.0, 0.0, 0.0, 0.0, 0.0, 0.0, 0.0, 0.0, 0.0, 0.0, 0.0, 0.0, 0.0, 0.0, 0.0, 0.0, 0.0, 0.0, 0.0, 0.0, 0.0, 0.0, 0.0, 0.0, 0.0, 0.0, 0.0, 0.0, 0.0, 0.0])
me_cube.materials.append(mat_material)
me_cube.use_remesh_preserve_volume = False
me_cube.use_remesh_preserve_attributes = False
me_cube.use_mirror_vertex_groups = False
me_cube.update()

# ---- objects
ob_cube = bpy.data.objects.new('Cube', me_cube)
ob_lamp = bpy.data.objects.new('Lamp', light_lamp)
ob_camera = bpy.data.objects.new('Camera', cam_camera)

# ---- transforms, parenting, visibility, modifiers, constraints
ob_cube.location = (0.0, 0.0, 0.0)
ob_cube.scale = (7.857, 6.884, -0.1227)
ob_cube.lock_rotations_4d = False
ob_cube.empty_display_type = 'ARROWS'
ob_cube.lineart.crease_threshold = 0.0
_vg = ob_cube.vertex_groups.new(name='Group')
ob_lamp.location = (4.076, 1.005, 5.904)
ob_lamp.rotation_euler = (0.6503, 0.05522, 1.866)
ob_lamp.lock_rotations_4d = False
ob_lamp.empty_display_type = 'ARROWS'
ob_lamp.color = (0.0, 0.0, 0.0, 0.0)
ob_lamp.lineart.crease_threshold = 0.0
ob_camera.location = (7.481, -6.508, 5.344)
ob_camera.rotation_euler = (1.109, 0.0, 0.8149)
ob_camera.lock_rotations_4d = False
ob_camera.empty_display_type = 'ARROWS'
ob_camera.color = (0.0, 0.0, 0.0, 0.0)
ob_camera.display_type = 'WIRE'
ob_camera.lineart.crease_threshold = 0.0

# ---- collection membership
col_collection_1.objects.link(ob_cube)
col_collection_1.objects.link(ob_lamp)
col_collection_1.objects.link(ob_camera)

# ---- scene / render settings (as saved in the file)
scene.camera = ob_camera
scene.frame_start = 1; scene.frame_end = 250; scene.frame_set(1)
scene.render.engine = 'BLENDER_EEVEE_NEXT'
scene.render.resolution_percentage = 50
scene.render.dither_intensity = 0.0
scene.cycles.use_denoising = False
scene.cycles.samples = 128
scene.cycles.sampling_pattern = 'TABULATED_SOBOL'
scene.cycles.light_sampling_threshold = 0.0
scene.cycles.use_adaptive_sampling = False
scene.cycles.use_light_tree = False
scene.cycles.blur_glossy = 0.0
scene.cycles.sample_clamp_indirect = 0.0
scene.view_settings.view_transform = 'Standard'
bpy.context.view_layer.update()
